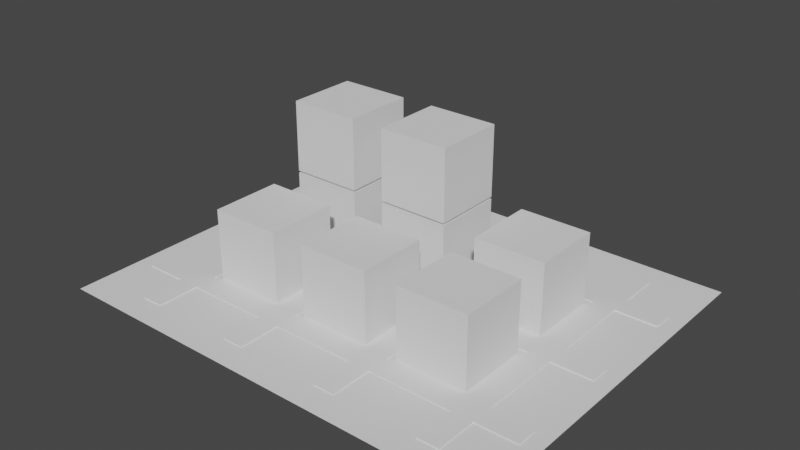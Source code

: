 # Source: proto_levels.blend  (saved by Blender 2.83.18; exported with 4.5.12 LTS)
import bpy
from mathutils import Matrix  # noqa: F401  (used for matrix-valued properties, if any)

bpy.ops.wm.read_factory_settings(use_empty=True)
scene = bpy.context.scene
scene.name = 'Scene'

# ---- collections
col_prototype = bpy.data.collections.new('Prototype!'); scene.collection.children.link(col_prototype)
col_prototype2 = bpy.data.collections.new('Prototype2'); scene.collection.children.link(col_prototype2)
col_prototype3 = bpy.data.collections.new('Prototype3'); scene.collection.children.link(col_prototype3)

# ---- world
world_world = bpy.data.worlds.new('World'); scene.world = world_world
world_world.use_nodes = True; world_world.node_tree.nodes.clear()
_N = world_world.node_tree.nodes; _L = world_world.node_tree.links
n0 = _N.new('ShaderNodeOutputWorld'); n0.name = 'World Output'; n0.location = (300, 300)
n1 = _N.new('ShaderNodeBackground'); n1.name = 'Background'; n1.location = (10, 300)
n1.inputs[0].default_value = (0.05088, 0.05088, 0.05088, 1.0)
_L.new(n1.outputs[0], n0.inputs[0])
n0.is_active_output = True
world_world.color = (0.05088, 0.05088, 0.05088)
world_world.use_sun_shadow = False
world_world.sun_shadow_jitter_overblur = 0.0

# ---- meshes
me_cube_015 = bpy.data.meshes.new('Cube.015')
me_cube_015.from_pydata([(-1.0, -1.0, -1.0), (-1.0, -1.0, 1.0), (-1.0, 1.0, -1.0), (-1.0, 1.0, 1.0), (1.0, -1.0, -1.0), (1.0, -1.0, 1.0), (1.0, 1.0, -1.0), (1.0, 1.0, 1.0), (-1.0, -1.0, 1.0), (-1.0, -1.0, 3.0), (-1.0, 1.0, 1.0), (-1.0, 1.0, 3.0), (1.0, -1.0, 1.0), (1.0, -1.0, 3.0), (1.0, 1.0, 1.0), (1.0, 1.0, 3.0), (-1.0, -1.0, 3.0), (-1.0, -1.0, 5.0), (-1.0, 1.0, 3.0), (-1.0, 1.0, 5.0), (1.0, -1.0, 3.0), (1.0, -1.0, 5.0), (1.0, 1.0, 3.0), (1.0, 1.0, 5.0), (-4.0, -1.0, -1.0), (-4.0, -1.0, 1.0), (-4.0, 1.0, -1.0), (-4.0, 1.0, 1.0), (-2.0, -1.0, -1.0), (-2.0, -1.0, 1.0), (-2.0, 1.0, -1.0), (-2.0, 1.0, 1.0), (-4.0, 2.0, -1.0), (-4.0, 2.0, 1.0), (-4.0, 4.0, -1.0), (-4.0, 4.0, 1.0), (-2.0, 2.0, -1.0), (-2.0, 2.0, 1.0), (-2.0, 4.0, -1.0), (-2.0, 4.0, 1.0), (-1.0, 2.0, -1.0), (-1.0, 2.0, 1.0), (-1.0, 4.0, -1.0), (-1.0, 4.0, 1.0), (1.0, 2.0, -1.0), (1.0, 2.0, 1.0), (1.0, 4.0, -1.0), (1.0, 4.0, 1.0), (2.0, 2.0, -1.0), (2.0, 2.0, 1.0), (2.0, 4.0, -1.0), (2.0, 4.0, 1.0), (4.0, 2.0, -1.0), (4.0, 2.0, 1.0), (4.0, 4.0, -1.0), (4.0, 4.0, 1.0), (2.0, -1.0, -1.0), (2.0, -1.0, 1.0), (2.0, 1.0, -1.0), (2.0, 1.0, 1.0), (4.0, -1.0, -1.0), (4.0, -1.0, 1.0), (4.0, 1.0, -1.0), (4.0, 1.0, 1.0), (2.0, -4.0, -1.0), (2.0, -4.0, 1.0), (2.0, -2.0, -1.0), (2.0, -2.0, 1.0), (4.0, -4.0, -1.0), (4.0, -4.0, 1.0), (4.0, -2.0, -1.0), (4.0, -2.0, 1.0), (-1.0, -4.0, -1.0), (-1.0, -4.0, 1.0), (-1.0, -2.0, -1.0), (-1.0, -2.0, 1.0), (1.0, -4.0, -1.0), (1.0, -4.0, 1.0), (1.0, -2.0, -1.0), (1.0, -2.0, 1.0), (-4.0, -4.0, -1.0), (-4.0, -4.0, 1.0), (-4.0, -2.0, -1.0), (-4.0, -2.0, 1.0), (-2.0, -4.0, -1.0), (-2.0, -4.0, 1.0), (-2.0, -2.0, -1.0), (-2.0, -2.0, 1.0), (-4.0, 2.0, 1.0), (-4.0, 2.0, 3.0), (-4.0, 4.0, 1.0), (-4.0, 4.0, 3.0), (-2.0, 2.0, 1.0), (-2.0, 2.0, 3.0), (-2.0, 4.0, 1.0), (-2.0, 4.0, 3.0), (-4.0, -1.0, 1.0), (-4.0, -1.0, 3.0), (-4.0, 1.0, 1.0), (-4.0, 1.0, 3.0), (-2.0, -1.0, 1.0), (-2.0, -1.0, 3.0), (-2.0, 1.0, 1.0), (-2.0, 1.0, 3.0), (-1.0, 2.0, 1.0), (-1.0, 2.0, 3.0), (-1.0, 4.0, 1.0), (-1.0, 4.0, 3.0), (1.0, 2.0, 1.0), (1.0, 2.0, 3.0), (1.0, 4.0, 1.0), (1.0, 4.0, 3.0)], [], [(0, 1, 3, 2), (2, 3, 7, 6), (6, 7, 5, 4), (4, 5, 1, 0), (2, 6, 4, 0), (7, 3, 1, 5), (8, 9, 11, 10), (10, 11, 15, 14), (14, 15, 13, 12), (12, 13, 9, 8), (10, 14, 12, 8), (15, 11, 9, 13), (16, 17, 19, 18), (18, 19, 23, 22), (22, 23, 21, 20), (20, 21, 17, 16), (18, 22, 20, 16), (23, 19, 17, 21), (24, 25, 27, 26), (26, 27, 31, 30), (30, 31, 29, 28), (28, 29, 25, 24), (26, 30, 28, 24), (31, 27, 25, 29), (32, 33, 35, 34), (34, 35, 39, 38), (38, 39, 37, 36), (36, 37, 33, 32), (34, 38, 36, 32), (39, 35, 33, 37), (40, 41, 43, 42), (42, 43, 47, 46), (46, 47, 45, 44), (44, 45, 41, 40), (42, 46, 44, 40), (47, 43, 41, 45), (48, 49, 51, 50), (50, 51, 55, 54), (54, 55, 53, 52), (52, 53, 49, 48), (50, 54, 52, 48), (55, 51, 49, 53), (56, 57, 59, 58), (58, 59, 63, 62), (62, 63, 61, 60), (60, 61, 57, 56), (58, 62, 60, 56), (63, 59, 57, 61), (64, 65, 67, 66), (66, 67, 71, 70), (70, 71, 69, 68), (68, 69, 65, 64), (66, 70, 68, 64), (71, 67, 65, 69), (72, 73, 75, 74), (74, 75, 79, 78), (78, 79, 77, 76), (76, 77, 73, 72), (74, 78, 76, 72), (79, 75, 73, 77), (80, 81, 83, 82), (82, 83, 87, 86), (86, 87, 85, 84), (84, 85, 81, 80), (82, 86, 84, 80), (87, 83, 81, 85), (88, 89, 91, 90), (90, 91, 95, 94), (94, 95, 93, 92), (92, 93, 89, 88), (90, 94, 92, 88), (95, 91, 89, 93), (96, 97, 99, 98), (98, 99, 103, 102), (102, 103, 101, 100), (100, 101, 97, 96), (98, 102, 100, 96), (103, 99, 97, 101), (104, 105, 107, 106), (106, 107, 111, 110), (110, 111, 109, 108), (108, 109, 105, 104), (106, 110, 108, 104), (111, 107, 105, 109)])
_uv = me_cube_015.uv_layers.new(name='UVMap')
_uv.uv.foreach_set('vector', [0.375, 0.0, 0.625, 0.0, 0.625, 0.25, 0.375, 0.25, 0.375, 0.25, 0.625, 0.25, 0.625, 0.5, 0.375, 0.5, 0.375, 0.5, 0.625, 0.5, 0.625, 0.75, 0.375, 0.75, 0.375, 0.75, 0.625, 0.75, 0.625, 1.0, 0.375, 1.0, 0.125, 0.5, 0.375, 0.5, 0.375, 0.75, 0.125, 0.75, 0.625, 0.5, 0.875, 0.5, 0.875, 0.75, 0.625, 0.75, 0.375, 0.0, 0.625, 0.0, 0.625, 0.25, 0.375, 0.25, 0.375, 0.25, 0.625, 0.25, 0.625, 0.5, 0.375, 0.5, 0.375, 0.5, 0.625, 0.5, 0.625, 0.75, 0.375, 0.75, 0.375, 0.75, 0.625, 0.75, 0.625, 1.0, 0.375, 1.0, 0.125, 0.5, 0.375, 0.5, 0.375, 0.75, 0.125, 0.75, 0.625, 0.5, 0.875, 0.5, 0.875, 0.75, 0.625, 0.75, 0.375, 0.0, 0.625, 0.0, 0.625, 0.25, 0.375, 0.25, 0.375, 0.25, 0.625, 0.25, 0.625, 0.5, 0.375, 0.5, 0.375, 0.5, 0.625, 0.5, 0.625, 0.75, 0.375, 0.75, 0.375, 0.75, 0.625, 0.75, 0.625, 1.0, 0.375, 1.0, 0.125, 0.5, 0.375, 0.5, 0.375, 0.75, 0.125, 0.75, 0.625, 0.5, 0.875, 0.5, 0.875, 0.75, 0.625, 0.75, 0.375, 0.0, 0.625, 0.0, 0.625, 0.25, 0.375, 0.25, 0.375, 0.25, 0.625, 0.25, 0.625, 0.5, 0.375, 0.5, 0.375, 0.5, 0.625, 0.5, 0.625, 0.75, 0.375, 0.75, 0.375, 0.75, 0.625, 0.75, 0.625, 1.0, 0.375, 1.0, 0.125, 0.5, 0.375, 0.5, 0.375, 0.75, 0.125, 0.75, 0.625, 0.5, 0.875, 0.5, 0.875, 0.75, 0.625, 0.75, 0.375, 0.0, 0.625, 0.0, 0.625, 0.25, 0.375, 0.25, 0.375, 0.25, 0.625, 0.25, 0.625, 0.5, 0.375, 0.5, 0.375, 0.5, 0.625, 0.5, 0.625, 0.75, 0.375, 0.75, 0.375, 0.75, 0.625, 0.75, 0.625, 1.0, 0.375, 1.0, 0.125, 0.5, 0.375, 0.5, 0.375, 0.75, 0.125, 0.75, 0.625, 0.5, 0.875, 0.5, 0.875, 0.75, 0.625, 0.75, 0.375, 0.0, 0.625, 0.0, 0.625, 0.25, 0.375, 0.25, 0.375, 0.25, 0.625, 0.25, 0.625, 0.5, 0.375, 0.5, 0.375, 0.5, 0.625, 0.5, 0.625, 0.75, 0.375, 0.75, 0.375, 0.75, 0.625, 0.75, 0.625, 1.0, 0.375, 1.0, 0.125, 0.5, 0.375, 0.5, 0.375, 0.75, 0.125, 0.75, 0.625, 0.5, 0.875, 0.5, 0.875, 0.75, 0.625, 0.75, 0.375, 0.0, 0.625, 0.0, 0.625, 0.25, 0.375, 0.25, 0.375, 0.25, 0.625, 0.25, 0.625, 0.5, 0.375, 0.5, 0.375, 0.5, 0.625, 0.5, 0.625, 0.75, 0.375, 0.75, 0.375, 0.75, 0.625, 0.75, 0.625, 1.0, 0.375, 1.0, 0.125, 0.5, 0.375, 0.5, 0.375, 0.75, 0.125, 0.75, 0.625, 0.5, 0.875, 0.5, 0.875, 0.75, 0.625, 0.75, 0.375, 0.0, 0.625, 0.0, 0.625, 0.25, 0.375, 0.25, 0.375, 0.25, 0.625, 0.25, 0.625, 0.5, 0.375, 0.5, 0.375, 0.5, 0.625, 0.5, 0.625, 0.75, 0.375, 0.75, 0.375, 0.75, 0.625, 0.75, 0.625, 1.0, 0.375, 1.0, 0.125, 0.5, 0.375, 0.5, 0.375, 0.75, 0.125, 0.75, 0.625, 0.5, 0.875, 0.5, 0.875, 0.75, 0.625, 0.75, 0.375, 0.0, 0.625, 0.0, 0.625, 0.25, 0.375, 0.25, 0.375, 0.25, 0.625, 0.25, 0.625, 0.5, 0.375, 0.5, 0.375, 0.5, 0.625, 0.5, 0.625, 0.75, 0.375, 0.75, 0.375, 0.75, 0.625, 0.75, 0.625, 1.0, 0.375, 1.0, 0.125, 0.5, 0.375, 0.5, 0.375, 0.75, 0.125, 0.75, 0.625, 0.5, 0.875, 0.5, 0.875, 0.75, 0.625, 0.75, 0.375, 0.0, 0.625, 0.0, 0.625, 0.25, 0.375, 0.25, 0.375, 0.25, 0.625, 0.25, 0.625, 0.5, 0.375, 0.5, 0.375, 0.5, 0.625, 0.5, 0.625, 0.75, 0.375, 0.75, 0.375, 0.75, 0.625, 0.75, 0.625, 1.0, 0.375, 1.0, 0.125, 0.5, 0.375, 0.5, 0.375, 0.75, 0.125, 0.75, 0.625, 0.5, 0.875, 0.5, 0.875, 0.75, 0.625, 0.75, 0.375, 0.0, 0.625, 0.0, 0.625, 0.25, 0.375, 0.25, 0.375, 0.25, 0.625, 0.25, 0.625, 0.5, 0.375, 0.5, 0.375, 0.5, 0.625, 0.5, 0.625, 0.75, 0.375, 0.75, 0.375, 0.75, 0.625, 0.75, 0.625, 1.0, 0.375, 1.0, 0.125, 0.5, 0.375, 0.5, 0.375, 0.75, 0.125, 0.75, 0.625, 0.5, 0.875, 0.5, 0.875, 0.75, 0.625, 0.75, 0.375, 0.0, 0.625, 0.0, 0.625, 0.25, 0.375, 0.25, 0.375, 0.25, 0.625, 0.25, 0.625, 0.5, 0.375, 0.5, 0.375, 0.5, 0.625, 0.5, 0.625, 0.75, 0.375, 0.75, 0.375, 0.75, 0.625, 0.75, 0.625, 1.0, 0.375, 1.0, 0.125, 0.5, 0.375, 0.5, 0.375, 0.75, 0.125, 0.75, 0.625, 0.5, 0.875, 0.5, 0.875, 0.75, 0.625, 0.75, 0.375, 0.0, 0.625, 0.0, 0.625, 0.25, 0.375, 0.25, 0.375, 0.25, 0.625, 0.25, 0.625, 0.5, 0.375, 0.5, 0.375, 0.5, 0.625, 0.5, 0.625, 0.75, 0.375, 0.75, 0.375, 0.75, 0.625, 0.75, 0.625, 1.0, 0.375, 1.0, 0.125, 0.5, 0.375, 0.5, 0.375, 0.75, 0.125, 0.75, 0.625, 0.5, 0.875, 0.5, 0.875, 0.75, 0.625, 0.75, 0.375, 0.0, 0.625, 0.0, 0.625, 0.25, 0.375, 0.25, 0.375, 0.25, 0.625, 0.25, 0.625, 0.5, 0.375, 0.5, 0.375, 0.5, 0.625, 0.5, 0.625, 0.75, 0.375, 0.75, 0.375, 0.75, 0.625, 0.75, 0.625, 1.0, 0.375, 1.0, 0.125, 0.5, 0.375, 0.5, 0.375, 0.75, 0.125, 0.75, 0.625, 0.5, 0.875, 0.5, 0.875, 0.75, 0.625, 0.75])
me_cube_015.use_remesh_fix_poles = True
me_cube_015.use_remesh_preserve_attributes = False
me_cube_015.use_mirror_vertex_groups = False
me_cube_015.update()
me_plane = bpy.data.meshes.new('Plane')
me_plane.from_pydata([(-1.0, -1.0, 0.0), (1.0, -1.0, 0.0), (-1.0, 1.0, 0.0), (1.0, 1.0, 0.0)], [], [(0, 1, 3, 2)])
_uv = me_plane.uv_layers.new(name='UVMap')
_uv.uv.foreach_set('vector', [0.0, 0.0, 1.0, 0.0, 1.0, 1.0, 0.0, 1.0])
me_plane.use_remesh_fix_poles = True
me_plane.use_remesh_preserve_attributes = False
me_plane.use_mirror_vertex_groups = False
me_plane.update()
me_cube_018 = bpy.data.meshes.new('Cube.018')
me_cube_018.from_pydata([(0.0, -1.0, 0.1), (0.0, 1.0, 0.1), (1.0, -1.0, 0.0), (1.0, -1.0, 0.1), (1.0, 1.0, 0.0), (1.0, 1.0, 0.1), (0.0, -5.0, 0.0), (0.0, -5.0, 0.1), (1.0, -5.0, 0.1), (1.0, -5.0, 0.0), (5.0, 1.0, 0.1), (5.0, 1.0, 0.0), (5.0, -1.0, 0.0), (5.0, -1.0, 0.1), (0.0, 5.0, 0.1), (0.0, 5.0, 0.0), (1.0, 5.0, 0.0), (1.0, 5.0, 0.1)], [], [(5, 4, 16, 17), (5, 3, 13, 10), (5, 1, 0, 3), (9, 8, 7, 6), (3, 0, 7, 8), (2, 3, 8, 9), (11, 10, 13, 12), (4, 5, 10, 11), (3, 2, 12, 13), (15, 14, 17, 16), (1, 5, 17, 14)])
_uv = me_cube_018.uv_layers.new(name='UVMap')
_uv.uv.foreach_set('vector', [0.625, 0.5, 0.375, 0.5, 0.375, 0.5, 0.625, 0.5, 0.625, 0.5, 0.625, 0.75, 0.625, 0.75, 0.625, 0.5, 0.625, 0.5, 0.875, 0.5, 0.875, 0.75, 0.625, 0.75, 0.375, 0.75, 0.625, 0.75, 0.625, 1.0, 0.375, 1.0, 0.625, 0.75, 0.875, 0.75, 0.875, 0.75, 0.625, 0.75, 0.375, 0.75, 0.625, 0.75, 0.625, 0.75, 0.375, 0.75, 0.375, 0.5, 0.625, 0.5, 0.625, 0.75, 0.375, 0.75, 0.375, 0.5, 0.625, 0.5, 0.625, 0.5, 0.375, 0.5, 0.625, 0.75, 0.375, 0.75, 0.375, 0.75, 0.625, 0.75, 0.375, 0.25, 0.625, 0.25, 0.625, 0.5, 0.375, 0.5, 0.875, 0.5, 0.625, 0.5, 0.625, 0.5, 0.875, 0.5])
me_cube_018.use_remesh_fix_poles = True
me_cube_018.use_remesh_preserve_attributes = False
me_cube_018.use_mirror_vertex_groups = False
me_cube_018.update()
me_cube_019 = bpy.data.meshes.new('Cube.019')
me_cube_019.from_pydata([(0.0, -1.0, 0.1), (0.0, 1.0, 0.1), (1.0, -1.0, 0.0), (1.0, -1.0, 0.1), (1.0, 1.0, 0.0), (1.0, 1.0, 0.1), (0.0, -5.0, 0.0), (0.0, -5.0, 0.1), (1.0, -5.0, 0.1), (1.0, -5.0, 0.0), (5.0, 1.0, 0.1), (5.0, 1.0, 0.0), (5.0, -1.0, 0.0), (5.0, -1.0, 0.1), (0.0, 5.0, 0.1), (0.0, 5.0, 0.0), (1.0, 5.0, 0.0), (1.0, 5.0, 0.1)], [], [(5, 4, 16, 17), (5, 3, 13, 10), (5, 1, 0, 3), (9, 8, 7, 6), (3, 0, 7, 8), (2, 3, 8, 9), (11, 10, 13, 12), (4, 5, 10, 11), (3, 2, 12, 13), (15, 14, 17, 16), (1, 5, 17, 14)])
_uv = me_cube_019.uv_layers.new(name='UVMap')
_uv.uv.foreach_set('vector', [0.625, 0.5, 0.375, 0.5, 0.375, 0.5, 0.625, 0.5, 0.625, 0.5, 0.625, 0.75, 0.625, 0.75, 0.625, 0.5, 0.625, 0.5, 0.875, 0.5, 0.875, 0.75, 0.625, 0.75, 0.375, 0.75, 0.625, 0.75, 0.625, 1.0, 0.375, 1.0, 0.625, 0.75, 0.875, 0.75, 0.875, 0.75, 0.625, 0.75, 0.375, 0.75, 0.625, 0.75, 0.625, 0.75, 0.375, 0.75, 0.375, 0.5, 0.625, 0.5, 0.625, 0.75, 0.375, 0.75, 0.375, 0.5, 0.625, 0.5, 0.625, 0.5, 0.375, 0.5, 0.625, 0.75, 0.375, 0.75, 0.375, 0.75, 0.625, 0.75, 0.375, 0.25, 0.625, 0.25, 0.625, 0.5, 0.375, 0.5, 0.875, 0.5, 0.625, 0.5, 0.625, 0.5, 0.875, 0.5])
me_cube_019.use_remesh_fix_poles = True
me_cube_019.use_remesh_preserve_attributes = False
me_cube_019.use_mirror_vertex_groups = False
me_cube_019.update()
me_cube_020 = bpy.data.meshes.new('Cube.020')
me_cube_020.from_pydata([(0.0, -1.0, 0.1), (0.0, 1.0, 0.1), (1.0, -1.0, 0.0), (1.0, -1.0, 0.1), (1.0, 1.0, 0.0), (1.0, 1.0, 0.1), (0.0, -5.0, 0.0), (0.0, -5.0, 0.1), (1.0, -5.0, 0.1), (1.0, -5.0, 0.0), (5.0, 1.0, 0.1), (5.0, 1.0, 0.0), (5.0, -1.0, 0.0), (5.0, -1.0, 0.1), (0.0, 5.0, 0.1), (0.0, 5.0, 0.0), (1.0, 5.0, 0.0), (1.0, 5.0, 0.1)], [], [(5, 4, 16, 17), (5, 3, 13, 10), (5, 1, 0, 3), (9, 8, 7, 6), (3, 0, 7, 8), (2, 3, 8, 9), (11, 10, 13, 12), (4, 5, 10, 11), (3, 2, 12, 13), (15, 14, 17, 16), (1, 5, 17, 14)])
_uv = me_cube_020.uv_layers.new(name='UVMap')
_uv.uv.foreach_set('vector', [0.625, 0.5, 0.375, 0.5, 0.375, 0.5, 0.625, 0.5, 0.625, 0.5, 0.625, 0.75, 0.625, 0.75, 0.625, 0.5, 0.625, 0.5, 0.875, 0.5, 0.875, 0.75, 0.625, 0.75, 0.375, 0.75, 0.625, 0.75, 0.625, 1.0, 0.375, 1.0, 0.625, 0.75, 0.875, 0.75, 0.875, 0.75, 0.625, 0.75, 0.375, 0.75, 0.625, 0.75, 0.625, 0.75, 0.375, 0.75, 0.375, 0.5, 0.625, 0.5, 0.625, 0.75, 0.375, 0.75, 0.375, 0.5, 0.625, 0.5, 0.625, 0.5, 0.375, 0.5, 0.625, 0.75, 0.375, 0.75, 0.375, 0.75, 0.625, 0.75, 0.375, 0.25, 0.625, 0.25, 0.625, 0.5, 0.375, 0.5, 0.875, 0.5, 0.625, 0.5, 0.625, 0.5, 0.875, 0.5])
me_cube_020.use_remesh_fix_poles = True
me_cube_020.use_remesh_preserve_attributes = False
me_cube_020.use_mirror_vertex_groups = False
me_cube_020.update()
me_cube_021 = bpy.data.meshes.new('Cube.021')
me_cube_021.from_pydata([(0.0, -1.0, 0.1), (0.0, 1.0, 0.1), (1.0, -1.0, 0.0), (1.0, -1.0, 0.1), (1.0, 1.0, 0.0), (1.0, 1.0, 0.1), (0.0, -5.0, 0.0), (0.0, -5.0, 0.1), (1.0, -5.0, 0.1), (1.0, -5.0, 0.0), (5.0, 1.0, 0.1), (5.0, 1.0, 0.0), (5.0, -1.0, 0.0), (5.0, -1.0, 0.1), (0.0, 5.0, 0.1), (0.0, 5.0, 0.0), (1.0, 5.0, 0.0), (1.0, 5.0, 0.1)], [], [(5, 4, 16, 17), (5, 3, 13, 10), (5, 1, 0, 3), (9, 8, 7, 6), (3, 0, 7, 8), (2, 3, 8, 9), (11, 10, 13, 12), (4, 5, 10, 11), (3, 2, 12, 13), (15, 14, 17, 16), (1, 5, 17, 14)])
_uv = me_cube_021.uv_layers.new(name='UVMap')
_uv.uv.foreach_set('vector', [0.625, 0.5, 0.375, 0.5, 0.375, 0.5, 0.625, 0.5, 0.625, 0.5, 0.625, 0.75, 0.625, 0.75, 0.625, 0.5, 0.625, 0.5, 0.875, 0.5, 0.875, 0.75, 0.625, 0.75, 0.375, 0.75, 0.625, 0.75, 0.625, 1.0, 0.375, 1.0, 0.625, 0.75, 0.875, 0.75, 0.875, 0.75, 0.625, 0.75, 0.375, 0.75, 0.625, 0.75, 0.625, 0.75, 0.375, 0.75, 0.375, 0.5, 0.625, 0.5, 0.625, 0.75, 0.375, 0.75, 0.375, 0.5, 0.625, 0.5, 0.625, 0.5, 0.375, 0.5, 0.625, 0.75, 0.375, 0.75, 0.375, 0.75, 0.625, 0.75, 0.375, 0.25, 0.625, 0.25, 0.625, 0.5, 0.375, 0.5, 0.875, 0.5, 0.625, 0.5, 0.625, 0.5, 0.875, 0.5])
me_cube_021.use_remesh_fix_poles = True
me_cube_021.use_remesh_preserve_attributes = False
me_cube_021.use_mirror_vertex_groups = False
me_cube_021.update()
me_cube_022 = bpy.data.meshes.new('Cube.022')
me_cube_022.from_pydata([(0.0, -1.0, 0.1), (0.0, 1.0, 0.1), (1.0, -1.0, 0.0), (1.0, -1.0, 0.1), (1.0, 1.0, 0.0), (1.0, 1.0, 0.1), (0.0, -5.0, 0.0), (0.0, -5.0, 0.1), (1.0, -5.0, 0.1), (1.0, -5.0, 0.0), (5.0, 1.0, 0.1), (5.0, 1.0, 0.0), (5.0, -1.0, 0.0), (5.0, -1.0, 0.1), (0.0, 5.0, 0.1), (0.0, 5.0, 0.0), (1.0, 5.0, 0.0), (1.0, 5.0, 0.1)], [], [(5, 4, 16, 17), (5, 3, 13, 10), (5, 1, 0, 3), (9, 8, 7, 6), (3, 0, 7, 8), (2, 3, 8, 9), (11, 10, 13, 12), (4, 5, 10, 11), (3, 2, 12, 13), (15, 14, 17, 16), (1, 5, 17, 14)])
_uv = me_cube_022.uv_layers.new(name='UVMap')
_uv.uv.foreach_set('vector', [0.625, 0.5, 0.375, 0.5, 0.375, 0.5, 0.625, 0.5, 0.625, 0.5, 0.625, 0.75, 0.625, 0.75, 0.625, 0.5, 0.625, 0.5, 0.875, 0.5, 0.875, 0.75, 0.625, 0.75, 0.375, 0.75, 0.625, 0.75, 0.625, 1.0, 0.375, 1.0, 0.625, 0.75, 0.875, 0.75, 0.875, 0.75, 0.625, 0.75, 0.375, 0.75, 0.625, 0.75, 0.625, 0.75, 0.375, 0.75, 0.375, 0.5, 0.625, 0.5, 0.625, 0.75, 0.375, 0.75, 0.375, 0.5, 0.625, 0.5, 0.625, 0.5, 0.375, 0.5, 0.625, 0.75, 0.375, 0.75, 0.375, 0.75, 0.625, 0.75, 0.375, 0.25, 0.625, 0.25, 0.625, 0.5, 0.375, 0.5, 0.875, 0.5, 0.625, 0.5, 0.625, 0.5, 0.875, 0.5])
me_cube_022.use_remesh_fix_poles = True
me_cube_022.use_remesh_preserve_attributes = False
me_cube_022.use_mirror_vertex_groups = False
me_cube_022.update()
me_cube_023 = bpy.data.meshes.new('Cube.023')
me_cube_023.from_pydata([(0.0, -1.0, 0.1), (0.0, 1.0, 0.1), (1.0, -1.0, 0.0), (1.0, -1.0, 0.1), (1.0, 1.0, 0.0), (1.0, 1.0, 0.1), (0.0, -5.0, 0.0), (0.0, -5.0, 0.1), (1.0, -5.0, 0.1), (1.0, -5.0, 0.0), (5.0, 1.0, 0.1), (5.0, 1.0, 0.0), (5.0, -1.0, 0.0), (5.0, -1.0, 0.1), (0.0, 5.0, 0.1), (0.0, 5.0, 0.0), (1.0, 5.0, 0.0), (1.0, 5.0, 0.1)], [], [(5, 4, 16, 17), (5, 3, 13, 10), (5, 1, 0, 3), (9, 8, 7, 6), (3, 0, 7, 8), (2, 3, 8, 9), (11, 10, 13, 12), (4, 5, 10, 11), (3, 2, 12, 13), (15, 14, 17, 16), (1, 5, 17, 14)])
_uv = me_cube_023.uv_layers.new(name='UVMap')
_uv.uv.foreach_set('vector', [0.625, 0.5, 0.375, 0.5, 0.375, 0.5, 0.625, 0.5, 0.625, 0.5, 0.625, 0.75, 0.625, 0.75, 0.625, 0.5, 0.625, 0.5, 0.875, 0.5, 0.875, 0.75, 0.625, 0.75, 0.375, 0.75, 0.625, 0.75, 0.625, 1.0, 0.375, 1.0, 0.625, 0.75, 0.875, 0.75, 0.875, 0.75, 0.625, 0.75, 0.375, 0.75, 0.625, 0.75, 0.625, 0.75, 0.375, 0.75, 0.375, 0.5, 0.625, 0.5, 0.625, 0.75, 0.375, 0.75, 0.375, 0.5, 0.625, 0.5, 0.625, 0.5, 0.375, 0.5, 0.625, 0.75, 0.375, 0.75, 0.375, 0.75, 0.625, 0.75, 0.375, 0.25, 0.625, 0.25, 0.625, 0.5, 0.375, 0.5, 0.875, 0.5, 0.625, 0.5, 0.625, 0.5, 0.875, 0.5])
me_cube_023.use_remesh_fix_poles = True
me_cube_023.use_remesh_preserve_attributes = False
me_cube_023.use_mirror_vertex_groups = False
me_cube_023.update()
me_cube_024 = bpy.data.meshes.new('Cube.024')
me_cube_024.from_pydata([(0.0, -1.0, 0.1), (0.0, 1.0, 0.1), (1.0, -1.0, 0.0), (1.0, -1.0, 0.1), (1.0, 1.0, 0.0), (1.0, 1.0, 0.1), (0.0, -5.0, 0.0), (0.0, -5.0, 0.1), (1.0, -5.0, 0.1), (1.0, -5.0, 0.0), (5.0, 1.0, 0.1), (5.0, 1.0, 0.0), (5.0, -1.0, 0.0), (5.0, -1.0, 0.1), (0.0, 5.0, 0.1), (0.0, 5.0, 0.0), (1.0, 5.0, 0.0), (1.0, 5.0, 0.1)], [], [(5, 4, 16, 17), (5, 3, 13, 10), (5, 1, 0, 3), (9, 8, 7, 6), (3, 0, 7, 8), (2, 3, 8, 9), (11, 10, 13, 12), (4, 5, 10, 11), (3, 2, 12, 13), (15, 14, 17, 16), (1, 5, 17, 14)])
_uv = me_cube_024.uv_layers.new(name='UVMap')
_uv.uv.foreach_set('vector', [0.625, 0.5, 0.375, 0.5, 0.375, 0.5, 0.625, 0.5, 0.625, 0.5, 0.625, 0.75, 0.625, 0.75, 0.625, 0.5, 0.625, 0.5, 0.875, 0.5, 0.875, 0.75, 0.625, 0.75, 0.375, 0.75, 0.625, 0.75, 0.625, 1.0, 0.375, 1.0, 0.625, 0.75, 0.875, 0.75, 0.875, 0.75, 0.625, 0.75, 0.375, 0.75, 0.625, 0.75, 0.625, 0.75, 0.375, 0.75, 0.375, 0.5, 0.625, 0.5, 0.625, 0.75, 0.375, 0.75, 0.375, 0.5, 0.625, 0.5, 0.625, 0.5, 0.375, 0.5, 0.625, 0.75, 0.375, 0.75, 0.375, 0.75, 0.625, 0.75, 0.375, 0.25, 0.625, 0.25, 0.625, 0.5, 0.375, 0.5, 0.875, 0.5, 0.625, 0.5, 0.625, 0.5, 0.875, 0.5])
me_cube_024.use_remesh_fix_poles = True
me_cube_024.use_remesh_preserve_attributes = False
me_cube_024.use_mirror_vertex_groups = False
me_cube_024.update()
me_cube_025 = bpy.data.meshes.new('Cube.025')
me_cube_025.from_pydata([(0.0, -1.0, 0.1), (0.0, 1.0, 0.1), (1.0, -1.0, 0.0), (1.0, -1.0, 0.1), (1.0, 1.0, 0.0), (1.0, 1.0, 0.1), (0.0, -5.0, 0.0), (0.0, -5.0, 0.1), (1.0, -5.0, 0.1), (1.0, -5.0, 0.0), (5.0, 1.0, 0.1), (5.0, 1.0, 0.0), (5.0, -1.0, 0.0), (5.0, -1.0, 0.1), (0.0, 5.0, 0.1), (0.0, 5.0, 0.0), (1.0, 5.0, 0.0), (1.0, 5.0, 0.1)], [], [(5, 4, 16, 17), (5, 3, 13, 10), (5, 1, 0, 3), (9, 8, 7, 6), (3, 0, 7, 8), (2, 3, 8, 9), (11, 10, 13, 12), (4, 5, 10, 11), (3, 2, 12, 13), (15, 14, 17, 16), (1, 5, 17, 14)])
_uv = me_cube_025.uv_layers.new(name='UVMap')
_uv.uv.foreach_set('vector', [0.625, 0.5, 0.375, 0.5, 0.375, 0.5, 0.625, 0.5, 0.625, 0.5, 0.625, 0.75, 0.625, 0.75, 0.625, 0.5, 0.625, 0.5, 0.875, 0.5, 0.875, 0.75, 0.625, 0.75, 0.375, 0.75, 0.625, 0.75, 0.625, 1.0, 0.375, 1.0, 0.625, 0.75, 0.875, 0.75, 0.875, 0.75, 0.625, 0.75, 0.375, 0.75, 0.625, 0.75, 0.625, 0.75, 0.375, 0.75, 0.375, 0.5, 0.625, 0.5, 0.625, 0.75, 0.375, 0.75, 0.375, 0.5, 0.625, 0.5, 0.625, 0.5, 0.375, 0.5, 0.625, 0.75, 0.375, 0.75, 0.375, 0.75, 0.625, 0.75, 0.375, 0.25, 0.625, 0.25, 0.625, 0.5, 0.375, 0.5, 0.875, 0.5, 0.625, 0.5, 0.625, 0.5, 0.875, 0.5])
me_cube_025.use_remesh_fix_poles = True
me_cube_025.use_remesh_preserve_attributes = False
me_cube_025.use_mirror_vertex_groups = False
me_cube_025.update()
me_cube_026 = bpy.data.meshes.new('Cube.026')
me_cube_026.from_pydata([(0.0, -1.0, 0.1), (0.0, 1.0, 0.1), (1.0, -1.0, 0.0), (1.0, -1.0, 0.1), (1.0, 1.0, 0.0), (1.0, 1.0, 0.1), (0.0, -5.0, 0.0), (0.0, -5.0, 0.1), (1.0, -5.0, 0.1), (1.0, -5.0, 0.0), (5.0, 1.0, 0.1), (5.0, 1.0, 0.0), (5.0, -1.0, 0.0), (5.0, -1.0, 0.1), (0.0, 5.0, 0.1), (0.0, 5.0, 0.0), (1.0, 5.0, 0.0), (1.0, 5.0, 0.1)], [], [(5, 4, 16, 17), (5, 3, 13, 10), (5, 1, 0, 3), (9, 8, 7, 6), (3, 0, 7, 8), (2, 3, 8, 9), (11, 10, 13, 12), (4, 5, 10, 11), (3, 2, 12, 13), (15, 14, 17, 16), (1, 5, 17, 14)])
_uv = me_cube_026.uv_layers.new(name='UVMap')
_uv.uv.foreach_set('vector', [0.625, 0.5, 0.375, 0.5, 0.375, 0.5, 0.625, 0.5, 0.625, 0.5, 0.625, 0.75, 0.625, 0.75, 0.625, 0.5, 0.625, 0.5, 0.875, 0.5, 0.875, 0.75, 0.625, 0.75, 0.375, 0.75, 0.625, 0.75, 0.625, 1.0, 0.375, 1.0, 0.625, 0.75, 0.875, 0.75, 0.875, 0.75, 0.625, 0.75, 0.375, 0.75, 0.625, 0.75, 0.625, 0.75, 0.375, 0.75, 0.375, 0.5, 0.625, 0.5, 0.625, 0.75, 0.375, 0.75, 0.375, 0.5, 0.625, 0.5, 0.625, 0.5, 0.375, 0.5, 0.625, 0.75, 0.375, 0.75, 0.375, 0.75, 0.625, 0.75, 0.375, 0.25, 0.625, 0.25, 0.625, 0.5, 0.375, 0.5, 0.875, 0.5, 0.625, 0.5, 0.625, 0.5, 0.875, 0.5])
me_cube_026.use_remesh_fix_poles = True
me_cube_026.use_remesh_preserve_attributes = False
me_cube_026.use_mirror_vertex_groups = False
me_cube_026.update()
me_cube_027 = bpy.data.meshes.new('Cube.027')
me_cube_027.from_pydata([(0.0, -1.0, 0.1), (0.0, 1.0, 0.1), (1.0, -1.0, 0.0), (1.0, -1.0, 0.1), (1.0, 1.0, 0.0), (1.0, 1.0, 0.1), (0.0, -5.0, 0.0), (0.0, -5.0, 0.1), (1.0, -5.0, 0.1), (1.0, -5.0, 0.0), (5.0, 1.0, 0.1), (5.0, 1.0, 0.0), (5.0, -1.0, 0.0), (5.0, -1.0, 0.1), (0.0, 5.0, 0.1), (0.0, 5.0, 0.0), (1.0, 5.0, 0.0), (1.0, 5.0, 0.1)], [], [(5, 4, 16, 17), (5, 3, 13, 10), (5, 1, 0, 3), (9, 8, 7, 6), (3, 0, 7, 8), (2, 3, 8, 9), (11, 10, 13, 12), (4, 5, 10, 11), (3, 2, 12, 13), (15, 14, 17, 16), (1, 5, 17, 14)])
_uv = me_cube_027.uv_layers.new(name='UVMap')
_uv.uv.foreach_set('vector', [0.625, 0.5, 0.375, 0.5, 0.375, 0.5, 0.625, 0.5, 0.625, 0.5, 0.625, 0.75, 0.625, 0.75, 0.625, 0.5, 0.625, 0.5, 0.875, 0.5, 0.875, 0.75, 0.625, 0.75, 0.375, 0.75, 0.625, 0.75, 0.625, 1.0, 0.375, 1.0, 0.625, 0.75, 0.875, 0.75, 0.875, 0.75, 0.625, 0.75, 0.375, 0.75, 0.625, 0.75, 0.625, 0.75, 0.375, 0.75, 0.375, 0.5, 0.625, 0.5, 0.625, 0.75, 0.375, 0.75, 0.375, 0.5, 0.625, 0.5, 0.625, 0.5, 0.375, 0.5, 0.625, 0.75, 0.375, 0.75, 0.375, 0.75, 0.625, 0.75, 0.375, 0.25, 0.625, 0.25, 0.625, 0.5, 0.375, 0.5, 0.875, 0.5, 0.625, 0.5, 0.625, 0.5, 0.875, 0.5])
me_cube_027.use_remesh_fix_poles = True
me_cube_027.use_remesh_preserve_attributes = False
me_cube_027.use_mirror_vertex_groups = False
me_cube_027.update()
me_cube_028 = bpy.data.meshes.new('Cube.028')
me_cube_028.from_pydata([(0.0, -1.0, 0.1), (0.0, 1.0, 0.1), (1.0, -1.0, 0.0), (1.0, -1.0, 0.1), (1.0, 1.0, 0.0), (1.0, 1.0, 0.1), (0.0, -5.0, 0.0), (0.0, -5.0, 0.1), (1.0, -5.0, 0.1), (1.0, -5.0, 0.0), (5.0, 1.0, 0.1), (5.0, 1.0, 0.0), (5.0, -1.0, 0.0), (5.0, -1.0, 0.1), (0.0, 5.0, 0.1), (0.0, 5.0, 0.0), (1.0, 5.0, 0.0), (1.0, 5.0, 0.1)], [], [(5, 4, 16, 17), (5, 3, 13, 10), (5, 1, 0, 3), (9, 8, 7, 6), (3, 0, 7, 8), (2, 3, 8, 9), (11, 10, 13, 12), (4, 5, 10, 11), (3, 2, 12, 13), (15, 14, 17, 16), (1, 5, 17, 14)])
_uv = me_cube_028.uv_layers.new(name='UVMap')
_uv.uv.foreach_set('vector', [0.625, 0.5, 0.375, 0.5, 0.375, 0.5, 0.625, 0.5, 0.625, 0.5, 0.625, 0.75, 0.625, 0.75, 0.625, 0.5, 0.625, 0.5, 0.875, 0.5, 0.875, 0.75, 0.625, 0.75, 0.375, 0.75, 0.625, 0.75, 0.625, 1.0, 0.375, 1.0, 0.625, 0.75, 0.875, 0.75, 0.875, 0.75, 0.625, 0.75, 0.375, 0.75, 0.625, 0.75, 0.625, 0.75, 0.375, 0.75, 0.375, 0.5, 0.625, 0.5, 0.625, 0.75, 0.375, 0.75, 0.375, 0.5, 0.625, 0.5, 0.625, 0.5, 0.375, 0.5, 0.625, 0.75, 0.375, 0.75, 0.375, 0.75, 0.625, 0.75, 0.375, 0.25, 0.625, 0.25, 0.625, 0.5, 0.375, 0.5, 0.875, 0.5, 0.625, 0.5, 0.625, 0.5, 0.875, 0.5])
me_cube_028.use_remesh_fix_poles = True
me_cube_028.use_remesh_preserve_attributes = False
me_cube_028.use_mirror_vertex_groups = False
me_cube_028.update()
me_cube_029 = bpy.data.meshes.new('Cube.029')
me_cube_029.from_pydata([(0.0, -1.0, 0.1), (0.0, 1.0, 0.1), (1.0, -1.0, 0.0), (1.0, -1.0, 0.1), (1.0, 1.0, 0.0), (1.0, 1.0, 0.1), (0.0, -5.0, 0.0), (0.0, -5.0, 0.1), (1.0, -5.0, 0.1), (1.0, -5.0, 0.0), (5.0, 1.0, 0.1), (5.0, 1.0, 0.0), (5.0, -1.0, 0.0), (5.0, -1.0, 0.1), (0.0, 5.0, 0.1), (0.0, 5.0, 0.0), (1.0, 5.0, 0.0), (1.0, 5.0, 0.1)], [], [(5, 4, 16, 17), (5, 3, 13, 10), (5, 1, 0, 3), (9, 8, 7, 6), (3, 0, 7, 8), (2, 3, 8, 9), (11, 10, 13, 12), (4, 5, 10, 11), (3, 2, 12, 13), (15, 14, 17, 16), (1, 5, 17, 14)])
_uv = me_cube_029.uv_layers.new(name='UVMap')
_uv.uv.foreach_set('vector', [0.625, 0.5, 0.375, 0.5, 0.375, 0.5, 0.625, 0.5, 0.625, 0.5, 0.625, 0.75, 0.625, 0.75, 0.625, 0.5, 0.625, 0.5, 0.875, 0.5, 0.875, 0.75, 0.625, 0.75, 0.375, 0.75, 0.625, 0.75, 0.625, 1.0, 0.375, 1.0, 0.625, 0.75, 0.875, 0.75, 0.875, 0.75, 0.625, 0.75, 0.375, 0.75, 0.625, 0.75, 0.625, 0.75, 0.375, 0.75, 0.375, 0.5, 0.625, 0.5, 0.625, 0.75, 0.375, 0.75, 0.375, 0.5, 0.625, 0.5, 0.625, 0.5, 0.375, 0.5, 0.625, 0.75, 0.375, 0.75, 0.375, 0.75, 0.625, 0.75, 0.375, 0.25, 0.625, 0.25, 0.625, 0.5, 0.375, 0.5, 0.875, 0.5, 0.625, 0.5, 0.625, 0.5, 0.875, 0.5])
me_cube_029.use_remesh_fix_poles = True
me_cube_029.use_remesh_preserve_attributes = False
me_cube_029.use_mirror_vertex_groups = False
me_cube_029.update()
me_cube_030 = bpy.data.meshes.new('Cube.030')
me_cube_030.from_pydata([(0.0, -1.0, 0.1), (0.0, 1.0, 0.1), (1.0, -1.0, 0.0), (1.0, -1.0, 0.1), (1.0, 1.0, 0.0), (1.0, 1.0, 0.1), (0.0, -5.0, 0.0), (0.0, -5.0, 0.1), (1.0, -5.0, 0.1), (1.0, -5.0, 0.0), (5.0, 1.0, 0.1), (5.0, 1.0, 0.0), (5.0, -1.0, 0.0), (5.0, -1.0, 0.1), (0.0, 5.0, 0.1), (0.0, 5.0, 0.0), (1.0, 5.0, 0.0), (1.0, 5.0, 0.1)], [], [(5, 4, 16, 17), (5, 3, 13, 10), (5, 1, 0, 3), (9, 8, 7, 6), (3, 0, 7, 8), (2, 3, 8, 9), (11, 10, 13, 12), (4, 5, 10, 11), (3, 2, 12, 13), (15, 14, 17, 16), (1, 5, 17, 14)])
_uv = me_cube_030.uv_layers.new(name='UVMap')
_uv.uv.foreach_set('vector', [0.625, 0.5, 0.375, 0.5, 0.375, 0.5, 0.625, 0.5, 0.625, 0.5, 0.625, 0.75, 0.625, 0.75, 0.625, 0.5, 0.625, 0.5, 0.875, 0.5, 0.875, 0.75, 0.625, 0.75, 0.375, 0.75, 0.625, 0.75, 0.625, 1.0, 0.375, 1.0, 0.625, 0.75, 0.875, 0.75, 0.875, 0.75, 0.625, 0.75, 0.375, 0.75, 0.625, 0.75, 0.625, 0.75, 0.375, 0.75, 0.375, 0.5, 0.625, 0.5, 0.625, 0.75, 0.375, 0.75, 0.375, 0.5, 0.625, 0.5, 0.625, 0.5, 0.375, 0.5, 0.625, 0.75, 0.375, 0.75, 0.375, 0.75, 0.625, 0.75, 0.375, 0.25, 0.625, 0.25, 0.625, 0.5, 0.375, 0.5, 0.875, 0.5, 0.625, 0.5, 0.625, 0.5, 0.875, 0.5])
me_cube_030.use_remesh_fix_poles = True
me_cube_030.use_remesh_preserve_attributes = False
me_cube_030.use_mirror_vertex_groups = False
me_cube_030.update()
me_cube_031 = bpy.data.meshes.new('Cube.031')
me_cube_031.from_pydata([(-1.0, -1.0, -1.0), (-1.0, -1.0, 1.0), (-1.0, 1.0, -1.0), (-1.0, 1.0, 1.0), (1.0, -1.0, -1.0), (1.0, -1.0, 1.0), (1.0, 1.0, -1.0), (1.0, 1.0, 1.0)], [], [(0, 1, 3, 2), (2, 3, 7, 6), (6, 7, 5, 4), (4, 5, 1, 0), (2, 6, 4, 0), (7, 3, 1, 5)])
_uv = me_cube_031.uv_layers.new(name='UVMap')
_uv.uv.foreach_set('vector', [0.375, 0.0, 0.625, 0.0, 0.625, 0.25, 0.375, 0.25, 0.375, 0.25, 0.625, 0.25, 0.625, 0.5, 0.375, 0.5, 0.375, 0.5, 0.625, 0.5, 0.625, 0.75, 0.375, 0.75, 0.375, 0.75, 0.625, 0.75, 0.625, 1.0, 0.375, 1.0, 0.125, 0.5, 0.375, 0.5, 0.375, 0.75, 0.125, 0.75, 0.625, 0.5, 0.875, 0.5, 0.875, 0.75, 0.625, 0.75])
me_cube_031.use_remesh_fix_poles = True
me_cube_031.use_remesh_preserve_attributes = False
me_cube_031.use_mirror_vertex_groups = False
me_cube_031.update()
me_cube_032 = bpy.data.meshes.new('Cube.032')
me_cube_032.from_pydata([(-1.0, -1.0, -1.0), (-1.0, -1.0, 1.0), (-1.0, 1.0, -1.0), (-1.0, 1.0, 1.0), (1.0, -1.0, -1.0), (1.0, -1.0, 1.0), (1.0, 1.0, -1.0), (1.0, 1.0, 1.0)], [], [(0, 1, 3, 2), (2, 3, 7, 6), (6, 7, 5, 4), (4, 5, 1, 0), (2, 6, 4, 0), (7, 3, 1, 5)])
_uv = me_cube_032.uv_layers.new(name='UVMap')
_uv.uv.foreach_set('vector', [0.375, 0.0, 0.625, 0.0, 0.625, 0.25, 0.375, 0.25, 0.375, 0.25, 0.625, 0.25, 0.625, 0.5, 0.375, 0.5, 0.375, 0.5, 0.625, 0.5, 0.625, 0.75, 0.375, 0.75, 0.375, 0.75, 0.625, 0.75, 0.625, 1.0, 0.375, 1.0, 0.125, 0.5, 0.375, 0.5, 0.375, 0.75, 0.125, 0.75, 0.625, 0.5, 0.875, 0.5, 0.875, 0.75, 0.625, 0.75])
me_cube_032.use_remesh_fix_poles = True
me_cube_032.use_remesh_preserve_attributes = False
me_cube_032.use_mirror_vertex_groups = False
me_cube_032.update()
me_cube_033 = bpy.data.meshes.new('Cube.033')
me_cube_033.from_pydata([(-1.0, -1.0, -1.0), (-1.0, -1.0, 1.0), (-1.0, 1.0, -1.0), (-1.0, 1.0, 1.0), (1.0, -1.0, -1.0), (1.0, -1.0, 1.0), (1.0, 1.0, -1.0), (1.0, 1.0, 1.0)], [], [(0, 1, 3, 2), (2, 3, 7, 6), (6, 7, 5, 4), (4, 5, 1, 0), (2, 6, 4, 0), (7, 3, 1, 5)])
_uv = me_cube_033.uv_layers.new(name='UVMap')
_uv.uv.foreach_set('vector', [0.375, 0.0, 0.625, 0.0, 0.625, 0.25, 0.375, 0.25, 0.375, 0.25, 0.625, 0.25, 0.625, 0.5, 0.375, 0.5, 0.375, 0.5, 0.625, 0.5, 0.625, 0.75, 0.375, 0.75, 0.375, 0.75, 0.625, 0.75, 0.625, 1.0, 0.375, 1.0, 0.125, 0.5, 0.375, 0.5, 0.375, 0.75, 0.125, 0.75, 0.625, 0.5, 0.875, 0.5, 0.875, 0.75, 0.625, 0.75])
me_cube_033.use_remesh_fix_poles = True
me_cube_033.use_remesh_preserve_attributes = False
me_cube_033.use_mirror_vertex_groups = False
me_cube_033.update()
me_cube_034 = bpy.data.meshes.new('Cube.034')
me_cube_034.from_pydata([(-1.0, -1.0, -1.0), (-1.0, -1.0, 1.0), (-1.0, 1.0, -1.0), (-1.0, 1.0, 1.0), (1.0, -1.0, -1.0), (1.0, -1.0, 1.0), (1.0, 1.0, -1.0), (1.0, 1.0, 1.0)], [], [(0, 1, 3, 2), (2, 3, 7, 6), (6, 7, 5, 4), (4, 5, 1, 0), (2, 6, 4, 0), (7, 3, 1, 5)])
_uv = me_cube_034.uv_layers.new(name='UVMap')
_uv.uv.foreach_set('vector', [0.375, 0.0, 0.625, 0.0, 0.625, 0.25, 0.375, 0.25, 0.375, 0.25, 0.625, 0.25, 0.625, 0.5, 0.375, 0.5, 0.375, 0.5, 0.625, 0.5, 0.625, 0.75, 0.375, 0.75, 0.375, 0.75, 0.625, 0.75, 0.625, 1.0, 0.375, 1.0, 0.125, 0.5, 0.375, 0.5, 0.375, 0.75, 0.125, 0.75, 0.625, 0.5, 0.875, 0.5, 0.875, 0.75, 0.625, 0.75])
me_cube_034.use_remesh_fix_poles = True
me_cube_034.use_remesh_preserve_attributes = False
me_cube_034.use_mirror_vertex_groups = False
me_cube_034.update()
me_cube_035 = bpy.data.meshes.new('Cube.035')
me_cube_035.from_pydata([(-1.0, -1.0, -1.0), (-1.0, -1.0, 1.0), (-1.0, 1.0, -1.0), (-1.0, 1.0, 1.0), (1.0, -1.0, -1.0), (1.0, -1.0, 1.0), (1.0, 1.0, -1.0), (1.0, 1.0, 1.0)], [], [(0, 1, 3, 2), (2, 3, 7, 6), (6, 7, 5, 4), (4, 5, 1, 0), (2, 6, 4, 0), (7, 3, 1, 5)])
_uv = me_cube_035.uv_layers.new(name='UVMap')
_uv.uv.foreach_set('vector', [0.375, 0.0, 0.625, 0.0, 0.625, 0.25, 0.375, 0.25, 0.375, 0.25, 0.625, 0.25, 0.625, 0.5, 0.375, 0.5, 0.375, 0.5, 0.625, 0.5, 0.625, 0.75, 0.375, 0.75, 0.375, 0.75, 0.625, 0.75, 0.625, 1.0, 0.375, 1.0, 0.125, 0.5, 0.375, 0.5, 0.375, 0.75, 0.125, 0.75, 0.625, 0.5, 0.875, 0.5, 0.875, 0.75, 0.625, 0.75])
me_cube_035.use_remesh_fix_poles = True
me_cube_035.use_remesh_preserve_attributes = False
me_cube_035.use_mirror_vertex_groups = False
me_cube_035.update()
me_cube_036 = bpy.data.meshes.new('Cube.036')
me_cube_036.from_pydata([(-1.0, -1.0, -1.0), (-1.0, -1.0, 1.0), (-1.0, 1.0, -1.0), (-1.0, 1.0, 1.0), (1.0, -1.0, -1.0), (1.0, -1.0, 1.0), (1.0, 1.0, -1.0), (1.0, 1.0, 1.0)], [], [(0, 1, 3, 2), (2, 3, 7, 6), (6, 7, 5, 4), (4, 5, 1, 0), (2, 6, 4, 0), (7, 3, 1, 5)])
_uv = me_cube_036.uv_layers.new(name='UVMap')
_uv.uv.foreach_set('vector', [0.375, 0.0, 0.625, 0.0, 0.625, 0.25, 0.375, 0.25, 0.375, 0.25, 0.625, 0.25, 0.625, 0.5, 0.375, 0.5, 0.375, 0.5, 0.625, 0.5, 0.625, 0.75, 0.375, 0.75, 0.375, 0.75, 0.625, 0.75, 0.625, 1.0, 0.375, 1.0, 0.125, 0.5, 0.375, 0.5, 0.375, 0.75, 0.125, 0.75, 0.625, 0.5, 0.875, 0.5, 0.875, 0.75, 0.625, 0.75])
me_cube_036.use_remesh_fix_poles = True
me_cube_036.use_remesh_preserve_attributes = False
me_cube_036.use_mirror_vertex_groups = False
me_cube_036.update()
me_cube_037 = bpy.data.meshes.new('Cube.037')
me_cube_037.from_pydata([(-1.0, -1.0, -1.0), (-1.0, -1.0, 1.0), (-1.0, 1.0, -1.0), (-1.0, 1.0, 1.0), (1.0, -1.0, -1.0), (1.0, -1.0, 1.0), (1.0, 1.0, -1.0), (1.0, 1.0, 1.0)], [], [(0, 1, 3, 2), (2, 3, 7, 6), (6, 7, 5, 4), (4, 5, 1, 0), (2, 6, 4, 0), (7, 3, 1, 5)])
_uv = me_cube_037.uv_layers.new(name='UVMap')
_uv.uv.foreach_set('vector', [0.375, 0.0, 0.625, 0.0, 0.625, 0.25, 0.375, 0.25, 0.375, 0.25, 0.625, 0.25, 0.625, 0.5, 0.375, 0.5, 0.375, 0.5, 0.625, 0.5, 0.625, 0.75, 0.375, 0.75, 0.375, 0.75, 0.625, 0.75, 0.625, 1.0, 0.375, 1.0, 0.125, 0.5, 0.375, 0.5, 0.375, 0.75, 0.125, 0.75, 0.625, 0.5, 0.875, 0.5, 0.875, 0.75, 0.625, 0.75])
me_cube_037.use_remesh_fix_poles = True
me_cube_037.use_remesh_preserve_attributes = False
me_cube_037.use_mirror_vertex_groups = False
me_cube_037.update()
me_cube_038 = bpy.data.meshes.new('Cube.038')
me_cube_038.from_pydata([(-1.0, -1.0, -1.0), (-1.0, -1.0, 1.0), (-1.0, 1.0, -1.0), (-1.0, 1.0, 1.0), (1.0, -1.0, -1.0), (1.0, -1.0, 1.0), (1.0, 1.0, -1.0), (1.0, 1.0, 1.0)], [], [(0, 1, 3, 2), (2, 3, 7, 6), (6, 7, 5, 4), (4, 5, 1, 0), (2, 6, 4, 0), (7, 3, 1, 5)])
_uv = me_cube_038.uv_layers.new(name='UVMap')
_uv.uv.foreach_set('vector', [0.375, 0.0, 0.625, 0.0, 0.625, 0.25, 0.375, 0.25, 0.375, 0.25, 0.625, 0.25, 0.625, 0.5, 0.375, 0.5, 0.375, 0.5, 0.625, 0.5, 0.625, 0.75, 0.375, 0.75, 0.375, 0.75, 0.625, 0.75, 0.625, 1.0, 0.375, 1.0, 0.125, 0.5, 0.375, 0.5, 0.375, 0.75, 0.125, 0.75, 0.625, 0.5, 0.875, 0.5, 0.875, 0.75, 0.625, 0.75])
me_cube_038.use_remesh_fix_poles = True
me_cube_038.use_remesh_preserve_attributes = False
me_cube_038.use_mirror_vertex_groups = False
me_cube_038.update()
me_plane_001 = bpy.data.meshes.new('Plane.001')
me_plane_001.from_pydata([(-1.0, -1.0, 0.0), (1.0, -1.0, 0.0), (-1.0, 1.0, 0.0), (1.0, 1.0, 0.0)], [], [(0, 1, 3, 2)])
_uv = me_plane_001.uv_layers.new(name='UVMap')
_uv.uv.foreach_set('vector', [0.0, 0.0, 1.0, 0.0, 1.0, 1.0, 0.0, 1.0])
me_plane_001.use_remesh_fix_poles = True
me_plane_001.use_remesh_preserve_attributes = False
me_plane_001.use_mirror_vertex_groups = False
me_plane_001.update()
me_cube = bpy.data.meshes.new('Cube')
me_cube.from_pydata([(-1.0, -1.0, -1.0), (-1.0, -1.0, 1.0), (-1.0, 1.0, -1.0), (-1.0, 1.0, 1.0), (1.0, -1.0, -1.0), (1.0, -1.0, 1.0), (1.0, 1.0, -1.0), (1.0, 1.0, 1.0)], [], [(0, 1, 3, 2), (2, 3, 7, 6), (6, 7, 5, 4), (4, 5, 1, 0), (2, 6, 4, 0), (7, 3, 1, 5)])
_uv = me_cube.uv_layers.new(name='UVMap')
_uv.uv.foreach_set('vector', [0.375, 0.0, 0.625, 0.0, 0.625, 0.25, 0.375, 0.25, 0.375, 0.25, 0.625, 0.25, 0.625, 0.5, 0.375, 0.5, 0.375, 0.5, 0.625, 0.5, 0.625, 0.75, 0.375, 0.75, 0.375, 0.75, 0.625, 0.75, 0.625, 1.0, 0.375, 1.0, 0.125, 0.5, 0.375, 0.5, 0.375, 0.75, 0.125, 0.75, 0.625, 0.5, 0.875, 0.5, 0.875, 0.75, 0.625, 0.75])
me_cube.use_remesh_fix_poles = True
me_cube.use_remesh_preserve_attributes = False
me_cube.use_mirror_vertex_groups = False
me_cube.update()
me_cube_001 = bpy.data.meshes.new('Cube.001')
me_cube_001.from_pydata([(-1.0, -1.0, -1.0), (-1.0, -1.0, 1.0), (-1.0, 1.0, -1.0), (-1.0, 1.0, 1.0), (1.0, -1.0, -1.0), (1.0, -1.0, 1.0), (1.0, 1.0, -1.0), (1.0, 1.0, 1.0)], [], [(0, 1, 3, 2), (2, 3, 7, 6), (6, 7, 5, 4), (4, 5, 1, 0), (2, 6, 4, 0), (7, 3, 1, 5)])
_uv = me_cube_001.uv_layers.new(name='UVMap')
_uv.uv.foreach_set('vector', [0.375, 0.0, 0.625, 0.0, 0.625, 0.25, 0.375, 0.25, 0.375, 0.25, 0.625, 0.25, 0.625, 0.5, 0.375, 0.5, 0.375, 0.5, 0.625, 0.5, 0.625, 0.75, 0.375, 0.75, 0.375, 0.75, 0.625, 0.75, 0.625, 1.0, 0.375, 1.0, 0.125, 0.5, 0.375, 0.5, 0.375, 0.75, 0.125, 0.75, 0.625, 0.5, 0.875, 0.5, 0.875, 0.75, 0.625, 0.75])
me_cube_001.use_remesh_fix_poles = True
me_cube_001.use_remesh_preserve_attributes = False
me_cube_001.use_mirror_vertex_groups = False
me_cube_001.update()
me_cube_002 = bpy.data.meshes.new('Cube.002')
me_cube_002.from_pydata([(-1.0, -1.0, -1.0), (-1.0, -1.0, 1.0), (-1.0, 1.0, -1.0), (-1.0, 1.0, 1.0), (1.0, -1.0, -1.0), (1.0, -1.0, 1.0), (1.0, 1.0, -1.0), (1.0, 1.0, 1.0)], [], [(0, 1, 3, 2), (2, 3, 7, 6), (6, 7, 5, 4), (4, 5, 1, 0), (2, 6, 4, 0), (7, 3, 1, 5)])
_uv = me_cube_002.uv_layers.new(name='UVMap')
_uv.uv.foreach_set('vector', [0.375, 0.0, 0.625, 0.0, 0.625, 0.25, 0.375, 0.25, 0.375, 0.25, 0.625, 0.25, 0.625, 0.5, 0.375, 0.5, 0.375, 0.5, 0.625, 0.5, 0.625, 0.75, 0.375, 0.75, 0.375, 0.75, 0.625, 0.75, 0.625, 1.0, 0.375, 1.0, 0.125, 0.5, 0.375, 0.5, 0.375, 0.75, 0.125, 0.75, 0.625, 0.5, 0.875, 0.5, 0.875, 0.75, 0.625, 0.75])
me_cube_002.use_remesh_fix_poles = True
me_cube_002.use_remesh_preserve_attributes = False
me_cube_002.use_mirror_vertex_groups = False
me_cube_002.update()
me_cube_003 = bpy.data.meshes.new('Cube.003')
me_cube_003.from_pydata([(-1.0, -1.0, -1.0), (-1.0, -1.0, 1.0), (-1.0, 1.0, -1.0), (-1.0, 1.0, 1.0), (1.0, -1.0, -1.0), (1.0, -1.0, 1.0), (1.0, 1.0, -1.0), (1.0, 1.0, 1.0)], [], [(0, 1, 3, 2), (2, 3, 7, 6), (6, 7, 5, 4), (4, 5, 1, 0), (2, 6, 4, 0), (7, 3, 1, 5)])
_uv = me_cube_003.uv_layers.new(name='UVMap')
_uv.uv.foreach_set('vector', [0.375, 0.0, 0.625, 0.0, 0.625, 0.25, 0.375, 0.25, 0.375, 0.25, 0.625, 0.25, 0.625, 0.5, 0.375, 0.5, 0.375, 0.5, 0.625, 0.5, 0.625, 0.75, 0.375, 0.75, 0.375, 0.75, 0.625, 0.75, 0.625, 1.0, 0.375, 1.0, 0.125, 0.5, 0.375, 0.5, 0.375, 0.75, 0.125, 0.75, 0.625, 0.5, 0.875, 0.5, 0.875, 0.75, 0.625, 0.75])
me_cube_003.use_remesh_fix_poles = True
me_cube_003.use_remesh_preserve_attributes = False
me_cube_003.use_mirror_vertex_groups = False
me_cube_003.update()
me_cube_004 = bpy.data.meshes.new('Cube.004')
me_cube_004.from_pydata([(-1.0, -1.0, -1.0), (-1.0, -1.0, 1.0), (-1.0, 1.0, -1.0), (-1.0, 1.0, 1.0), (1.0, -1.0, -1.0), (1.0, -1.0, 1.0), (1.0, 1.0, -1.0), (1.0, 1.0, 1.0)], [], [(0, 1, 3, 2), (2, 3, 7, 6), (6, 7, 5, 4), (4, 5, 1, 0), (2, 6, 4, 0), (7, 3, 1, 5)])
_uv = me_cube_004.uv_layers.new(name='UVMap')
_uv.uv.foreach_set('vector', [0.375, 0.0, 0.625, 0.0, 0.625, 0.25, 0.375, 0.25, 0.375, 0.25, 0.625, 0.25, 0.625, 0.5, 0.375, 0.5, 0.375, 0.5, 0.625, 0.5, 0.625, 0.75, 0.375, 0.75, 0.375, 0.75, 0.625, 0.75, 0.625, 1.0, 0.375, 1.0, 0.125, 0.5, 0.375, 0.5, 0.375, 0.75, 0.125, 0.75, 0.625, 0.5, 0.875, 0.5, 0.875, 0.75, 0.625, 0.75])
me_cube_004.use_remesh_fix_poles = True
me_cube_004.use_remesh_preserve_attributes = False
me_cube_004.use_mirror_vertex_groups = False
me_cube_004.update()
me_cube_005 = bpy.data.meshes.new('Cube.005')
me_cube_005.from_pydata([(-1.0, -1.0, -1.0), (-1.0, -1.0, 1.0), (-1.0, 1.0, -1.0), (-1.0, 1.0, 1.0), (1.0, -1.0, -1.0), (1.0, -1.0, 1.0), (1.0, 1.0, -1.0), (1.0, 1.0, 1.0)], [], [(0, 1, 3, 2), (2, 3, 7, 6), (6, 7, 5, 4), (4, 5, 1, 0), (2, 6, 4, 0), (7, 3, 1, 5)])
_uv = me_cube_005.uv_layers.new(name='UVMap')
_uv.uv.foreach_set('vector', [0.375, 0.0, 0.625, 0.0, 0.625, 0.25, 0.375, 0.25, 0.375, 0.25, 0.625, 0.25, 0.625, 0.5, 0.375, 0.5, 0.375, 0.5, 0.625, 0.5, 0.625, 0.75, 0.375, 0.75, 0.375, 0.75, 0.625, 0.75, 0.625, 1.0, 0.375, 1.0, 0.125, 0.5, 0.375, 0.5, 0.375, 0.75, 0.125, 0.75, 0.625, 0.5, 0.875, 0.5, 0.875, 0.75, 0.625, 0.75])
me_cube_005.use_remesh_fix_poles = True
me_cube_005.use_remesh_preserve_attributes = False
me_cube_005.use_mirror_vertex_groups = False
me_cube_005.update()
me_cube_006 = bpy.data.meshes.new('Cube.006')
me_cube_006.from_pydata([(-1.0, -1.0, -1.0), (-1.0, -1.0, 1.0), (-1.0, 1.0, -1.0), (-1.0, 1.0, 1.0), (1.0, -1.0, -1.0), (1.0, -1.0, 1.0), (1.0, 1.0, -1.0), (1.0, 1.0, 1.0)], [], [(0, 1, 3, 2), (2, 3, 7, 6), (6, 7, 5, 4), (4, 5, 1, 0), (2, 6, 4, 0), (7, 3, 1, 5)])
_uv = me_cube_006.uv_layers.new(name='UVMap')
_uv.uv.foreach_set('vector', [0.375, 0.0, 0.625, 0.0, 0.625, 0.25, 0.375, 0.25, 0.375, 0.25, 0.625, 0.25, 0.625, 0.5, 0.375, 0.5, 0.375, 0.5, 0.625, 0.5, 0.625, 0.75, 0.375, 0.75, 0.375, 0.75, 0.625, 0.75, 0.625, 1.0, 0.375, 1.0, 0.125, 0.5, 0.375, 0.5, 0.375, 0.75, 0.125, 0.75, 0.625, 0.5, 0.875, 0.5, 0.875, 0.75, 0.625, 0.75])
me_cube_006.use_remesh_fix_poles = True
me_cube_006.use_remesh_preserve_attributes = False
me_cube_006.use_mirror_vertex_groups = False
me_cube_006.update()
me_cube_007 = bpy.data.meshes.new('Cube.007')
me_cube_007.from_pydata([(-1.0, -1.0, -1.0), (-1.0, -1.0, 1.0), (-1.0, 1.0, -1.0), (-1.0, 1.0, 1.0), (1.0, -1.0, -1.0), (1.0, -1.0, 1.0), (1.0, 1.0, -1.0), (1.0, 1.0, 1.0)], [], [(0, 1, 3, 2), (2, 3, 7, 6), (6, 7, 5, 4), (4, 5, 1, 0), (2, 6, 4, 0), (7, 3, 1, 5)])
_uv = me_cube_007.uv_layers.new(name='UVMap')
_uv.uv.foreach_set('vector', [0.375, 0.0, 0.625, 0.0, 0.625, 0.25, 0.375, 0.25, 0.375, 0.25, 0.625, 0.25, 0.625, 0.5, 0.375, 0.5, 0.375, 0.5, 0.625, 0.5, 0.625, 0.75, 0.375, 0.75, 0.375, 0.75, 0.625, 0.75, 0.625, 1.0, 0.375, 1.0, 0.125, 0.5, 0.375, 0.5, 0.375, 0.75, 0.125, 0.75, 0.625, 0.5, 0.875, 0.5, 0.875, 0.75, 0.625, 0.75])
me_cube_007.use_remesh_fix_poles = True
me_cube_007.use_remesh_preserve_attributes = False
me_cube_007.use_mirror_vertex_groups = False
me_cube_007.update()
me_cube_008 = bpy.data.meshes.new('Cube.008')
me_cube_008.from_pydata([(-1.0, -1.0, -1.0), (-1.0, -1.0, 1.0), (-1.0, 1.0, -1.0), (-1.0, 1.0, 1.0), (1.0, -1.0, -1.0), (1.0, -1.0, 1.0), (1.0, 1.0, -1.0), (1.0, 1.0, 1.0)], [], [(0, 1, 3, 2), (2, 3, 7, 6), (6, 7, 5, 4), (4, 5, 1, 0), (2, 6, 4, 0), (7, 3, 1, 5)])
_uv = me_cube_008.uv_layers.new(name='UVMap')
_uv.uv.foreach_set('vector', [0.375, 0.0, 0.625, 0.0, 0.625, 0.25, 0.375, 0.25, 0.375, 0.25, 0.625, 0.25, 0.625, 0.5, 0.375, 0.5, 0.375, 0.5, 0.625, 0.5, 0.625, 0.75, 0.375, 0.75, 0.375, 0.75, 0.625, 0.75, 0.625, 1.0, 0.375, 1.0, 0.125, 0.5, 0.375, 0.5, 0.375, 0.75, 0.125, 0.75, 0.625, 0.5, 0.875, 0.5, 0.875, 0.75, 0.625, 0.75])
me_cube_008.use_remesh_fix_poles = True
me_cube_008.use_remesh_preserve_attributes = False
me_cube_008.use_mirror_vertex_groups = False
me_cube_008.update()
me_cube_009 = bpy.data.meshes.new('Cube.009')
me_cube_009.from_pydata([(-1.0, -1.0, -1.0), (-1.0, -1.0, 1.0), (-1.0, 1.0, -1.0), (-1.0, 1.0, 1.0), (1.0, -1.0, -1.0), (1.0, -1.0, 1.0), (1.0, 1.0, -1.0), (1.0, 1.0, 1.0)], [], [(0, 1, 3, 2), (2, 3, 7, 6), (6, 7, 5, 4), (4, 5, 1, 0), (2, 6, 4, 0), (7, 3, 1, 5)])
_uv = me_cube_009.uv_layers.new(name='UVMap')
_uv.uv.foreach_set('vector', [0.375, 0.0, 0.625, 0.0, 0.625, 0.25, 0.375, 0.25, 0.375, 0.25, 0.625, 0.25, 0.625, 0.5, 0.375, 0.5, 0.375, 0.5, 0.625, 0.5, 0.625, 0.75, 0.375, 0.75, 0.375, 0.75, 0.625, 0.75, 0.625, 1.0, 0.375, 1.0, 0.125, 0.5, 0.375, 0.5, 0.375, 0.75, 0.125, 0.75, 0.625, 0.5, 0.875, 0.5, 0.875, 0.75, 0.625, 0.75])
me_cube_009.use_remesh_fix_poles = True
me_cube_009.use_remesh_preserve_attributes = False
me_cube_009.use_mirror_vertex_groups = False
me_cube_009.update()
me_cube_010 = bpy.data.meshes.new('Cube.010')
me_cube_010.from_pydata([(-1.0, -1.0, -1.0), (-1.0, -1.0, 1.0), (-1.0, 1.0, -1.0), (-1.0, 1.0, 1.0), (1.0, -1.0, -1.0), (1.0, -1.0, 1.0), (1.0, 1.0, -1.0), (1.0, 1.0, 1.0)], [], [(0, 1, 3, 2), (2, 3, 7, 6), (6, 7, 5, 4), (4, 5, 1, 0), (2, 6, 4, 0), (7, 3, 1, 5)])
_uv = me_cube_010.uv_layers.new(name='UVMap')
_uv.uv.foreach_set('vector', [0.375, 0.0, 0.625, 0.0, 0.625, 0.25, 0.375, 0.25, 0.375, 0.25, 0.625, 0.25, 0.625, 0.5, 0.375, 0.5, 0.375, 0.5, 0.625, 0.5, 0.625, 0.75, 0.375, 0.75, 0.375, 0.75, 0.625, 0.75, 0.625, 1.0, 0.375, 1.0, 0.125, 0.5, 0.375, 0.5, 0.375, 0.75, 0.125, 0.75, 0.625, 0.5, 0.875, 0.5, 0.875, 0.75, 0.625, 0.75])
me_cube_010.use_remesh_fix_poles = True
me_cube_010.use_remesh_preserve_attributes = False
me_cube_010.use_mirror_vertex_groups = False
me_cube_010.update()
me_cube_011 = bpy.data.meshes.new('Cube.011')
me_cube_011.from_pydata([(-1.0, -1.0, -1.0), (-1.0, -1.0, 1.0), (-1.0, 1.0, -1.0), (-1.0, 1.0, 1.0), (1.0, -1.0, -1.0), (1.0, -1.0, 1.0), (1.0, 1.0, -1.0), (1.0, 1.0, 1.0)], [], [(0, 1, 3, 2), (2, 3, 7, 6), (6, 7, 5, 4), (4, 5, 1, 0), (2, 6, 4, 0), (7, 3, 1, 5)])
_uv = me_cube_011.uv_layers.new(name='UVMap')
_uv.uv.foreach_set('vector', [0.375, 0.0, 0.625, 0.0, 0.625, 0.25, 0.375, 0.25, 0.375, 0.25, 0.625, 0.25, 0.625, 0.5, 0.375, 0.5, 0.375, 0.5, 0.625, 0.5, 0.625, 0.75, 0.375, 0.75, 0.375, 0.75, 0.625, 0.75, 0.625, 1.0, 0.375, 1.0, 0.125, 0.5, 0.375, 0.5, 0.375, 0.75, 0.125, 0.75, 0.625, 0.5, 0.875, 0.5, 0.875, 0.75, 0.625, 0.75])
me_cube_011.use_remesh_fix_poles = True
me_cube_011.use_remesh_preserve_attributes = False
me_cube_011.use_mirror_vertex_groups = False
me_cube_011.update()
me_plane_002 = bpy.data.meshes.new('Plane.002')
me_plane_002.from_pydata([(-1.0, 1.0, 0.0), (-1.0, 0.8, 0.0), (-1.0, 0.6, 0.0), (-1.0, 0.4, 0.0), (-1.0, 0.2, 0.0), (-1.0, 0.0, 0.0), (-1.0, -0.2, 0.0), (-1.0, -0.4, 0.0), (0.8, 1.0, 0.0), (0.6, 1.0, 0.0), (0.4, 1.0, 0.0), (0.2, 1.0, 0.0), (0.0, 1.0, 0.0), (-0.2, 1.0, 0.0), (-0.4, 1.0, 0.0), (-0.6, 1.0, 0.0), (-0.8, 1.0, 0.0), (-0.8, -0.4, 0.0), (-0.8, -0.2, 0.0), (-0.8, 0.0, 0.0), (-0.8, 0.2, 0.0), (-0.8, 0.4, 0.0), (-0.8, 0.6, 0.0), (-0.8, 0.8, 0.0), (-0.6, -0.4, 0.0), (-0.6, -0.2, 0.0), (-0.6, 0.0, 0.0), (-0.6, 0.2, 0.0), (-0.6, 0.4, 0.0), (-0.6, 0.6, 0.0), (-0.6, 0.8, 0.0), (-0.4, -0.4, 0.0), (-0.4, -0.2, 0.0), (-0.4, 0.0, 0.0), (-0.4, 0.2, 0.2), (-0.4, 0.4, 0.2), (-0.4, 0.6, 0.0), (-0.4, 0.8, 0.0), (-0.2, -0.4, 0.0), (-0.2, -0.2, 0.0), (-0.2, 0.0, 0.0), (-0.2, 0.2, 0.2), (-0.2, 0.4, 0.2), (-0.2, 0.6, 0.0), (-0.2, 0.8, 0.0), (0.0, -0.4, 0.0), (0.0, -0.2, 0.0), (0.0, 0.0, 0.0), (0.0, 0.2, 0.2), (0.0, 0.4, 0.2), (0.0, 0.6, 0.0), (0.0, 0.8, 0.0), (0.2, -0.4, 0.0), (0.2, -0.2, 0.0), (0.2, 0.0, 0.0), (0.2, 0.2, 0.2), (0.2, 0.4, 0.2), (0.2, 0.6, 0.0), (0.2, 0.8, 0.0), (0.4, -0.4, 0.0), (0.4, -0.2, 0.0), (0.4, 0.0, 0.0), (0.4, 0.2, 0.0), (0.4, 0.4, 0.0), (0.4, 0.6, 0.0), (0.4, 0.8, 0.0), (0.6, -0.4, 0.0), (0.6, -0.2, 0.0), (0.6, 0.0, 0.0), (0.6, 0.2, 0.0), (0.6, 0.4, 0.0), (0.6, 0.6, 0.0), (0.6, 0.8, 0.0), (0.8, -0.4, 0.0), (0.8, -0.2, 0.0), (0.8, 0.0, 0.0), (0.8, 0.2, 0.0), (0.8, 0.4, 0.0), (0.8, 0.6, 0.0), (0.8, 0.8, 0.0), (-0.4, 0.2, 0.0), (-0.2, 0.2, 0.0), (0.0, 0.2, 0.0), (0.2, 0.2, 0.0), (0.2, 0.4, 0.0), (-0.4, 0.4, 0.0)], [], [(1, 23, 16, 0), (23, 30, 15, 16), (30, 37, 14, 15), (37, 44, 13, 14), (44, 51, 12, 13), (51, 58, 11, 12), (58, 65, 10, 11), (65, 72, 9, 10), (72, 79, 8, 9), (7, 17, 18, 6), (6, 18, 19, 5), (5, 19, 20, 4), (4, 20, 21, 3), (3, 21, 22, 2), (2, 22, 23, 1), (17, 24, 25, 18), (18, 25, 26, 19), (19, 26, 27, 20), (20, 27, 28, 21), (21, 28, 29, 22), (22, 29, 30, 23), (24, 31, 32, 25), (25, 32, 33, 26), (27, 34, 35, 28), (57, 56, 84), (29, 36, 37, 30), (31, 38, 39, 32), (32, 39, 40, 33), (34, 41, 42, 35), (35, 42, 43, 36), (36, 43, 44, 37), (38, 45, 46, 39), (39, 46, 47, 40), (41, 48, 49, 42), (42, 49, 50, 43), (43, 50, 51, 44), (45, 52, 53, 46), (46, 53, 54, 47), (48, 55, 56, 49), (49, 56, 57, 50), (50, 57, 58, 51), (52, 59, 60, 53), (53, 60, 61, 54), (55, 62, 63, 56), (56, 63, 84), (57, 64, 65, 58), (59, 66, 67, 60), (60, 67, 68, 61), (61, 68, 69, 62), (62, 69, 70, 63), (63, 70, 71, 64), (64, 71, 72, 65), (66, 73, 74, 67), (67, 74, 75, 68), (68, 75, 76, 69), (69, 76, 77, 70), (70, 77, 78, 71), (71, 78, 79, 72), (83, 62, 55), (55, 48, 82, 83), (48, 41, 81, 82), (41, 34, 80, 81), (27, 80, 34), (83, 54, 61, 62), (54, 83, 82, 47), (47, 82, 81, 40), (40, 81, 80, 33), (27, 26, 33, 80), (63, 64, 57, 84), (36, 85, 35), (28, 35, 85), (28, 85, 36, 29)])
_uv = me_plane_002.uv_layers.new(name='UVMap')
_uv.uv.foreach_set('vector', [0.0, 0.9, 0.1, 0.9, 0.1, 1.0, 0.0, 1.0, 0.1, 0.9, 0.2, 0.9, 0.2, 1.0, 0.1, 1.0, 0.2, 0.9, 0.3, 0.9, 0.3, 1.0, 0.2, 1.0, 0.3, 0.9, 0.4, 0.9, 0.4, 1.0, 0.3, 1.0, 0.4, 0.9, 0.5, 0.9, 0.5, 1.0, 0.4, 1.0, 0.5, 0.9, 0.6, 0.9, 0.6, 1.0, 0.5, 1.0, 0.6, 0.9, 0.7, 0.9, 0.7, 1.0, 0.6, 1.0, 0.7, 0.9, 0.8, 0.9, 0.8, 1.0, 0.7, 1.0, 0.8, 0.9, 0.9, 0.9, 0.9, 1.0, 0.8, 1.0, 0.0, 0.3, 0.1, 0.3, 0.1, 0.4, 0.0, 0.4, 0.0, 0.4, 0.1, 0.4, 0.1, 0.5, 0.0, 0.5, 0.0, 0.5, 0.1, 0.5, 0.1, 0.6, 0.0, 0.6, 0.0, 0.6, 0.1, 0.6, 0.1, 0.7, 0.0, 0.7, 0.0, 0.7, 0.1, 0.7, 0.1, 0.8, 0.0, 0.8, 0.0, 0.8, 0.1, 0.8, 0.1, 0.9, 0.0, 0.9, 0.1, 0.3, 0.2, 0.3, 0.2, 0.4, 0.1, 0.4, 0.1, 0.4, 0.2, 0.4, 0.2, 0.5, 0.1, 0.5, 0.1, 0.5, 0.2, 0.5, 0.2, 0.6, 0.1, 0.6, 0.1, 0.6, 0.2, 0.6, 0.2, 0.7, 0.1, 0.7, 0.1, 0.7, 0.2, 0.7, 0.2, 0.8, 0.1, 0.8, 0.1, 0.8, 0.2, 0.8, 0.2, 0.9, 0.1, 0.9, 0.2, 0.3, 0.3, 0.3, 0.3, 0.4, 0.2, 0.4, 0.2, 0.4, 0.3, 0.4, 0.3, 0.5, 0.2, 0.5, 0.2, 0.6, 0.3, 0.6, 0.3, 0.7, 0.2, 0.7, 0.6, 0.8, 0.6, 0.7, 0.0, 0.0, 0.2, 0.8, 0.3, 0.8, 0.3, 0.9, 0.2, 0.9, 0.3, 0.3, 0.4, 0.3, 0.4, 0.4, 0.3, 0.4, 0.3, 0.4, 0.4, 0.4, 0.4, 0.5, 0.3, 0.5, 0.3, 0.6, 0.4, 0.6, 0.4, 0.7, 0.3, 0.7, 0.3, 0.7, 0.4, 0.7, 0.4, 0.8, 0.3, 0.8, 0.3, 0.8, 0.4, 0.8, 0.4, 0.9, 0.3, 0.9, 0.4, 0.3, 0.5, 0.3, 0.5, 0.4, 0.4, 0.4, 0.4, 0.4, 0.5, 0.4, 0.5, 0.5, 0.4, 0.5, 0.4, 0.6, 0.5, 0.6, 0.5, 0.7, 0.4, 0.7, 0.4, 0.7, 0.5, 0.7, 0.5, 0.8, 0.4, 0.8, 0.4, 0.8, 0.5, 0.8, 0.5, 0.9, 0.4, 0.9, 0.5, 0.3, 0.6, 0.3, 0.6, 0.4, 0.5, 0.4, 0.5, 0.4, 0.6, 0.4, 0.6, 0.5, 0.5, 0.5, 0.5, 0.6, 0.6, 0.6, 0.6, 0.7, 0.5, 0.7, 0.5, 0.7, 0.6, 0.7, 0.6, 0.8, 0.5, 0.8, 0.5, 0.8, 0.6, 0.8, 0.6, 0.9, 0.5, 0.9, 0.6, 0.3, 0.7, 0.3, 0.7, 0.4, 0.6, 0.4, 0.6, 0.4, 0.7, 0.4, 0.7, 0.5, 0.6, 0.5, 0.6, 0.6, 0.7, 0.6, 0.7, 0.7, 0.6, 0.7, 0.6, 0.7, 0.7, 0.7, 0.0, 0.0, 0.6, 0.8, 0.7, 0.8, 0.7, 0.9, 0.6, 0.9, 0.7, 0.3, 0.8, 0.3, 0.8, 0.4, 0.7, 0.4, 0.7, 0.4, 0.8, 0.4, 0.8, 0.5, 0.7, 0.5, 0.7, 0.5, 0.8, 0.5, 0.8, 0.6, 0.7, 0.6, 0.7, 0.6, 0.8, 0.6, 0.8, 0.7, 0.7, 0.7, 0.7, 0.7, 0.8, 0.7, 0.8, 0.8, 0.7, 0.8, 0.7, 0.8, 0.8, 0.8, 0.8, 0.9, 0.7, 0.9, 0.8, 0.3, 0.9, 0.3, 0.9, 0.4, 0.8, 0.4, 0.8, 0.4, 0.9, 0.4, 0.9, 0.5, 0.8, 0.5, 0.8, 0.5, 0.9, 0.5, 0.9, 0.6, 0.8, 0.6, 0.8, 0.6, 0.9, 0.6, 0.9, 0.7, 0.8, 0.7, 0.8, 0.7, 0.9, 0.7, 0.9, 0.8, 0.8, 0.8, 0.8, 0.8, 0.9, 0.8, 0.9, 0.9, 0.8, 0.9, 0.0, 0.0, 0.7, 0.6, 0.6, 0.6, 0.6, 0.6, 0.5, 0.6, 0.0, 0.0, 0.0, 0.0, 0.5, 0.6, 0.4, 0.6, 0.0, 0.0, 0.0, 0.0, 0.4, 0.6, 0.3, 0.6, 0.0, 0.0, 0.0, 0.0, 0.2, 0.6, 0.0, 0.0, 0.3, 0.6, 0.0, 0.0, 0.6, 0.5, 0.7, 0.5, 0.7, 0.6, 0.6, 0.5, 0.0, 0.0, 0.0, 0.0, 0.5, 0.5, 0.5, 0.5, 0.0, 0.0, 0.0, 0.0, 0.4, 0.5, 0.4, 0.5, 0.0, 0.0, 0.0, 0.0, 0.3, 0.5, 0.2, 0.6, 0.2, 0.5, 0.3, 0.5, 0.0, 0.0, 0.7, 0.7, 0.7, 0.8, 0.6, 0.8, 0.0, 0.0, 0.3, 0.8, 0.0, 0.0, 0.3, 0.7, 0.2, 0.7, 0.3, 0.7, 0.0, 0.0, 0.2, 0.7, 0.0, 0.0, 0.3, 0.8, 0.2, 0.8])
me_plane_002.use_remesh_fix_poles = True
me_plane_002.use_remesh_preserve_attributes = False
me_plane_002.use_mirror_vertex_groups = False
me_plane_002.update()

# ---- objects
ob_cube = bpy.data.objects.new('Cube', me_cube_015)
ob_plane = bpy.data.objects.new('Plane', me_plane)
ob_cube_001 = bpy.data.objects.new('Cube.001', me_cube_018)
ob_cube_002 = bpy.data.objects.new('Cube.002', me_cube_019)
ob_cube_003 = bpy.data.objects.new('Cube.003', me_cube_020)
ob_cube_004 = bpy.data.objects.new('Cube.004', me_cube_021)
ob_cube_005 = bpy.data.objects.new('Cube.005', me_cube_022)
ob_cube_006 = bpy.data.objects.new('Cube.006', me_cube_023)
ob_cube_007 = bpy.data.objects.new('Cube.007', me_cube_024)
ob_cube_008 = bpy.data.objects.new('Cube.008', me_cube_025)
ob_cube_009 = bpy.data.objects.new('Cube.009', me_cube_026)
ob_cube_010 = bpy.data.objects.new('Cube.010', me_cube_027)
ob_cube_011 = bpy.data.objects.new('Cube.011', me_cube_028)
ob_cube_012 = bpy.data.objects.new('Cube.012', me_cube_029)
ob_cube_013 = bpy.data.objects.new('Cube.013', me_cube_030)
ob_cube_014 = bpy.data.objects.new('Cube.014', me_cube_031)
ob_cube_015 = bpy.data.objects.new('Cube.015', me_cube_032)
ob_cube_016 = bpy.data.objects.new('Cube.016', me_cube_033)
ob_cube_017 = bpy.data.objects.new('Cube.017', me_cube_034)
ob_cube_018 = bpy.data.objects.new('Cube.018', me_cube_035)
ob_cube_019 = bpy.data.objects.new('Cube.019', me_cube_036)
ob_cube_020 = bpy.data.objects.new('Cube.020', me_cube_037)
ob_cube_021 = bpy.data.objects.new('Cube.021', me_cube_038)
ob_plane_001 = bpy.data.objects.new('Plane.001', me_plane_001)
ob_cube_022 = bpy.data.objects.new('Cube.022', me_cube)
ob_cube_023 = bpy.data.objects.new('Cube.023', me_cube_001)
ob_cube_024 = bpy.data.objects.new('Cube.024', me_cube_002)
ob_cube_025 = bpy.data.objects.new('Cube.025', me_cube_003)
ob_cube_026 = bpy.data.objects.new('Cube.026', me_cube_004)
ob_cube_027 = bpy.data.objects.new('Cube.027', me_cube_005)
ob_cube_028 = bpy.data.objects.new('Cube.028', me_cube_006)
ob_cube_029 = bpy.data.objects.new('Cube.029', me_cube_007)
ob_cube_030 = bpy.data.objects.new('Cube.030', me_cube_008)
ob_cube_031 = bpy.data.objects.new('Cube.031', me_cube_009)
ob_cube_032 = bpy.data.objects.new('Cube.032', me_cube_010)
ob_cube_033 = bpy.data.objects.new('Cube.033', me_cube_011)
ob_plane_002 = bpy.data.objects.new('Plane.002', me_plane_002)

# ---- transforms, parenting, visibility, modifiers, constraints
ob_cube.location = (0.0, 0.0, 1.0)
ob_cube.lineart.crease_threshold = 0.0
ob_plane.location = (0.0, 0.0, 0.0)
ob_plane.scale = (4.5, 4.5, 4.5)
ob_plane.lineart.crease_threshold = 0.0
ob_cube_001.location = (0.0, 0.0, 0.0)
ob_cube_001.lineart.crease_threshold = 0.0
_m = ob_cube_001.modifiers.new('Mirror', 'MIRROR')
_m.use_clip = True
ob_cube_002.location = (10.0, 0.0, 0.0)
ob_cube_002.lineart.crease_threshold = 0.0
_m = ob_cube_002.modifiers.new('Mirror', 'MIRROR')
_m.use_clip = True
ob_cube_003.location = (10.0, -10.0, 0.0)
ob_cube_003.lineart.crease_threshold = 0.0
_m = ob_cube_003.modifiers.new('Mirror', 'MIRROR')
_m.use_clip = True
ob_cube_004.location = (0.0, -10.0, 0.0)
ob_cube_004.lineart.crease_threshold = 0.0
_m = ob_cube_004.modifiers.new('Mirror', 'MIRROR')
_m.use_clip = True
ob_cube_005.location = (0.0, -10.0, 0.0)
ob_cube_005.lineart.crease_threshold = 0.0
_m = ob_cube_005.modifiers.new('Mirror', 'MIRROR')
_m.use_clip = True
ob_cube_006.location = (-10.0, -10.0, 0.0)
ob_cube_006.lineart.crease_threshold = 0.0
_m = ob_cube_006.modifiers.new('Mirror', 'MIRROR')
_m.use_clip = True
ob_cube_007.location = (-10.0, 0.0, 0.0)
ob_cube_007.lineart.crease_threshold = 0.0
_m = ob_cube_007.modifiers.new('Mirror', 'MIRROR')
_m.use_clip = True
ob_cube_008.location = (10.0, -20.0, 0.0)
ob_cube_008.lineart.crease_threshold = 0.0
_m = ob_cube_008.modifiers.new('Mirror', 'MIRROR')
_m.use_clip = True
ob_cube_009.location = (0.0, -20.0, 0.0)
ob_cube_009.lineart.crease_threshold = 0.0
_m = ob_cube_009.modifiers.new('Mirror', 'MIRROR')
_m.use_clip = True
ob_cube_010.location = (-10.0, -20.0, 0.0)
ob_cube_010.lineart.crease_threshold = 0.0
_m = ob_cube_010.modifiers.new('Mirror', 'MIRROR')
_m.use_clip = True
ob_cube_011.location = (20.0, -20.0, 0.0)
ob_cube_011.lineart.crease_threshold = 0.0
_m = ob_cube_011.modifiers.new('Mirror', 'MIRROR')
_m.use_clip = True
ob_cube_012.location = (20.0, -10.0, 0.0)
ob_cube_012.lineart.crease_threshold = 0.0
_m = ob_cube_012.modifiers.new('Mirror', 'MIRROR')
_m.use_clip = True
ob_cube_013.location = (20.0, 0.0, 0.0)
ob_cube_013.lineart.crease_threshold = 0.0
_m = ob_cube_013.modifiers.new('Mirror', 'MIRROR')
_m.use_clip = True
ob_cube_014.location = (-5.0, -5.0, 3.4)
ob_cube_014.scale = (3.4, 3.4, 3.4)
ob_cube_014.lineart.crease_threshold = 0.0
ob_cube_015.location = (5.0, -5.0, 3.4)
ob_cube_015.scale = (3.4, 3.4, 3.4)
ob_cube_015.lineart.crease_threshold = 0.0
ob_cube_016.location = (15.0, -5.0, 3.4)
ob_cube_016.scale = (3.4, 3.4, 3.4)
ob_cube_016.lineart.crease_threshold = 0.0
ob_cube_017.location = (15.0, -15.0, 3.4)
ob_cube_017.scale = (3.4, 3.4, 3.4)
ob_cube_017.lineart.crease_threshold = 0.0
ob_cube_018.location = (5.0, -15.0, 3.4)
ob_cube_018.scale = (3.4, 3.4, 3.4)
ob_cube_018.lineart.crease_threshold = 0.0
ob_cube_019.location = (-5.0, -15.0, 3.4)
ob_cube_019.scale = (3.4, 3.4, 3.4)
ob_cube_019.lineart.crease_threshold = 0.0
ob_cube_020.location = (-5.0, -5.0, 10.4)
ob_cube_020.scale = (3.4, 3.4, 3.4)
ob_cube_020.lineart.crease_threshold = 0.0
ob_cube_021.location = (5.0, -5.0, 10.4)
ob_cube_021.scale = (3.4, 3.4, 3.4)
ob_cube_021.lineart.crease_threshold = 0.0
ob_plane_001.location = (5.0, -10.0, 0.0)
ob_plane_001.scale = (21.6, 17.6, 1.0)
ob_plane_001.lineart.crease_threshold = 0.0
ob_cube_022.location = (-3.0, 3.0, 3.0)
ob_cube_022.lineart.crease_threshold = 0.0
ob_cube_023.location = (1.0, 3.0, 3.0)
ob_cube_023.lineart.crease_threshold = 0.0
ob_cube_024.location = (5.0, 3.0, 1.0)
ob_cube_024.lineart.crease_threshold = 0.0
ob_cube_025.location = (5.0, -1.0, 1.0)
ob_cube_025.lineart.crease_threshold = 0.0
ob_cube_026.location = (1.0, -1.0, 1.0)
ob_cube_026.lineart.crease_threshold = 0.0
ob_cube_027.location = (-3.0, -1.0, 1.0)
ob_cube_027.lineart.crease_threshold = 0.0
ob_cube_028.location = (-7.0, -1.0, 1.0)
ob_cube_028.lineart.crease_threshold = 0.0
ob_cube_029.location = (-7.0, 3.0, 1.0)
ob_cube_029.lineart.crease_threshold = 0.0
ob_cube_030.location = (-7.0, 7.0, 1.0)
ob_cube_030.lineart.crease_threshold = 0.0
ob_cube_031.location = (-3.0, 7.0, 1.0)
ob_cube_031.lineart.crease_threshold = 0.0
ob_cube_032.location = (1.0, 7.0, 1.0)
ob_cube_032.lineart.crease_threshold = 0.0
ob_cube_033.location = (5.0, 7.0, 1.0)
ob_cube_033.lineart.crease_threshold = 0.0
ob_plane_002.location = (0.0, 0.0, 0.0)
ob_plane_002.scale = (10.0, 10.0, 10.0)
ob_plane_002.lineart.crease_threshold = 0.0

# ---- collection membership
col_prototype.objects.link(ob_cube)
col_prototype.objects.link(ob_plane)
col_prototype2.objects.link(ob_cube_001)
col_prototype2.objects.link(ob_cube_002)
col_prototype2.objects.link(ob_cube_003)
col_prototype2.objects.link(ob_cube_004)
col_prototype2.objects.link(ob_cube_005)
col_prototype2.objects.link(ob_cube_006)
col_prototype2.objects.link(ob_cube_007)
col_prototype2.objects.link(ob_cube_008)
col_prototype2.objects.link(ob_cube_009)
col_prototype2.objects.link(ob_cube_010)
col_prototype2.objects.link(ob_cube_011)
col_prototype2.objects.link(ob_cube_012)
col_prototype2.objects.link(ob_cube_013)
col_prototype2.objects.link(ob_cube_014)
col_prototype2.objects.link(ob_cube_015)
col_prototype2.objects.link(ob_cube_016)
col_prototype2.objects.link(ob_cube_017)
col_prototype2.objects.link(ob_cube_018)
col_prototype2.objects.link(ob_cube_019)
col_prototype2.objects.link(ob_cube_020)
col_prototype2.objects.link(ob_cube_021)
col_prototype2.objects.link(ob_plane_001)
col_prototype3.objects.link(ob_cube_022)
col_prototype3.objects.link(ob_cube_023)
col_prototype3.objects.link(ob_cube_024)
col_prototype3.objects.link(ob_cube_025)
col_prototype3.objects.link(ob_cube_026)
col_prototype3.objects.link(ob_cube_027)
col_prototype3.objects.link(ob_cube_028)
col_prototype3.objects.link(ob_cube_029)
col_prototype3.objects.link(ob_cube_030)
col_prototype3.objects.link(ob_cube_031)
col_prototype3.objects.link(ob_cube_032)
col_prototype3.objects.link(ob_cube_033)
col_prototype3.objects.link(ob_plane_002)
def _layer_coll(name, lc=None):
    lc = lc or bpy.context.view_layer.layer_collection
    for c in lc.children:
        if c.name == name: return c
        r = _layer_coll(name, c)
        if r: return r
_layer_coll('Prototype!').exclude = True
_layer_coll('Prototype3').exclude = True

# ---- scene / render settings (as saved in the file)
scene.frame_start = 1; scene.frame_end = 250; scene.frame_set(1)
scene.render.engine = 'BLENDER_EEVEE_NEXT'
scene.cycles.use_denoising = False
scene.cycles.samples = 128
scene.cycles.sampling_pattern = 'TABULATED_SOBOL'
scene.cycles.use_adaptive_sampling = False
scene.cycles.use_light_tree = False
scene.view_settings.view_transform = 'Filmic'
bpy.context.view_layer.update()

# ---- added for rendering (the .blend has no active camera and no usable light): camera, sun
cam_auto = bpy.data.cameras.new('AutoCamera')
cam_auto.lens = 50.0
cam_auto.sensor_width = 36.0
cam_auto.clip_end = 1000.0
ob_auto_camera = bpy.data.objects.new('AutoCamera', cam_auto)
scene.collection.objects.link(ob_auto_camera)
ob_auto_camera.location = (58.3456, -74.0147, 49.0765)
ob_auto_camera.rotation_euler = (1.09748, -7.21219e-08, 0.694738)
scene.camera = ob_auto_camera
light_auto_sun = bpy.data.lights.new('AutoSun', 'SUN')
light_auto_sun.energy = 3.0
light_auto_sun.angle = 0.0523599
ob_auto_sun = bpy.data.objects.new('AutoSun', light_auto_sun)
scene.collection.objects.link(ob_auto_sun)
ob_auto_sun.rotation_euler = (0.872665, 0.174533, 0.523599)
bpy.context.view_layer.update()
